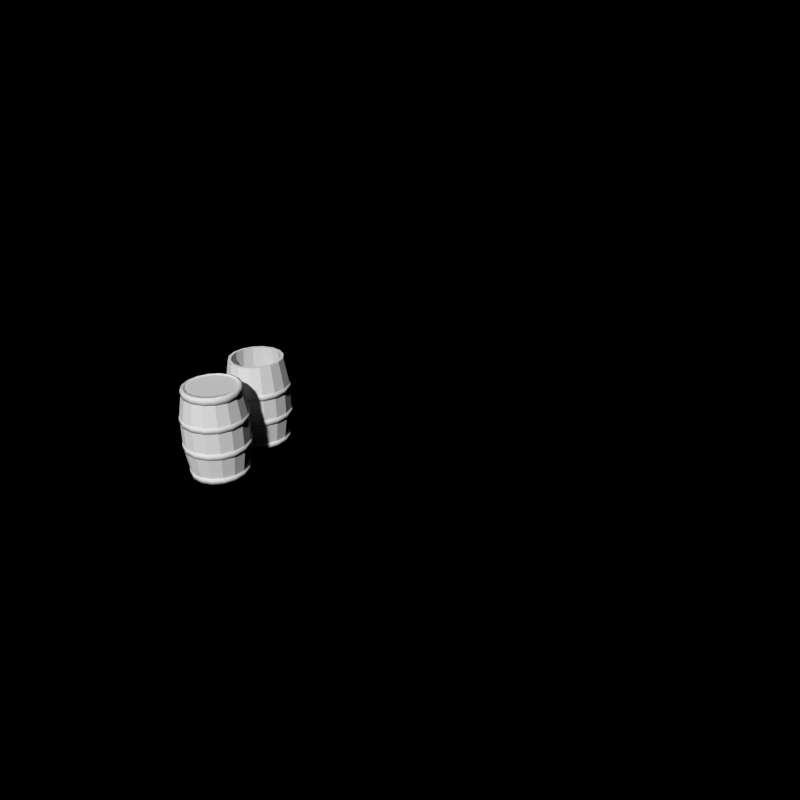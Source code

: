 # Source: barrels.blend  (saved by Blender 2.72.0; exported with 4.5.12 LTS)
import bpy
from mathutils import Matrix  # noqa: F401  (used for matrix-valued properties, if any)

bpy.ops.wm.read_factory_settings(use_empty=True)
scene = bpy.context.scene
scene.name = 'Scene'

# ---- collections
col_collection_1 = bpy.data.collections.new('Collection 1'); scene.collection.children.link(col_collection_1)

# ---- materials (node trees are filled in below, after node groups)
mat_wood = bpy.data.materials.new('Wood')
mat_wood.alpha_threshold = 0.0
mat_wood.use_transparent_shadow = False
mat_wood.roughness = 0.5
mat_wood.specular_intensity = 0.0
mat_wood.line_color = (0.0, 0.0, 0.0, 1.0)
mat_rustedmetal = bpy.data.materials.new('RustedMetal')
mat_rustedmetal.alpha_threshold = 0.0
mat_rustedmetal.use_transparent_shadow = False
mat_rustedmetal.roughness = 0.5
mat_rustedmetal.specular_intensity = 0.04737
mat_rustedmetal.line_color = (0.0, 0.0, 0.0, 1.0)

# ---- material node trees

# ---- world
world_world = bpy.data.worlds.new('World'); scene.world = world_world
world_world.color = (0.0, 0.0, 0.0)
world_world.use_sun_shadow = False
world_world.sun_shadow_jitter_overblur = 0.0
world_world.cycles.sampling_method = 'MANUAL'
world_world.cycles.sample_map_resolution = 256
world_world.light_settings.ao_factor = 0.2

# ---- cameras
cam_camera = bpy.data.cameras.new('Camera')
cam_camera.clip_end = 100.0
cam_camera.lens = 35.0
cam_camera.sensor_width = 32.0
cam_camera.sensor_height = 18.0
cam_camera.ortho_scale = 7.314
cam_camera.dof.focus_distance = 0.0
cam_camera.dof.aperture_fstop = 128.0

# ---- meshes
me_barrel = bpy.data.meshes.new('Barrel')
me_barrel.from_pydata([(-0.2911, -0.0998, -0.8934), (-0.4049, -0.0998, -0.8708), (-0.5014, -0.0998, -0.8063), (-0.5658, -0.0998, -0.7099), (-0.5885, -0.0998, -0.5961), (-0.5658, -0.0998, -0.4823), (-0.5014, -0.0998, -0.3858), (-0.4049, -0.0998, -0.3213), (-0.2911, -0.0998, -0.2987), (-0.1773, -0.0998, -0.3213), (-0.08079, -0.0998, -0.3858), (-0.01632, -0.0998, -0.4823), (0.006318, -0.0998, -0.5961), (-0.01632, -0.0998, -0.7099), (-0.08079, -0.0998, -0.8063), (-0.1773, -0.0998, -0.8708), (-0.2911, -0.1507, -0.8934), (-0.4056, -0.1507, -0.8708), (-0.5027, -0.1507, -0.8063), (-0.5676, -0.1507, -0.7099), (-0.5904, -0.1507, -0.5961), (-0.5676, -0.1507, -0.4823), (-0.5027, -0.1507, -0.3858), (-0.4056, -0.1507, -0.3213), (-0.2911, -0.1507, -0.2987), (-0.1765, -0.1507, -0.3213), (-0.07941, -0.1507, -0.3858), (-0.01452, -0.1507, -0.4823), (0.008265, -0.1507, -0.5961), (-0.01452, -0.1507, -0.7099), (-0.07941, -0.1507, -0.8063), (-0.1765, -0.1507, -0.8708), (-0.2911, -0.09984, -0.8566), (-0.3909, -0.09999, -0.8368), (-0.4754, -0.1003, -0.7802), (-0.5318, -0.1007, -0.6957), (-0.5517, -0.1008, -0.5961), (-0.5318, -0.1007, -0.4964), (-0.4754, -0.1003, -0.4119), (-0.3909, -0.09999, -0.3554), (-0.2911, -0.09984, -0.3355), (-0.1913, -0.09999, -0.3554), (-0.1067, -0.1003, -0.4119), (-0.05029, -0.1007, -0.4964), (-0.03049, -0.1008, -0.5961), (-0.05029, -0.1007, -0.6957), (-0.1067, -0.1003, -0.7802), (-0.1913, -0.09999, -0.8368), (-0.2911, -0.1508, -0.8566), (-0.3915, -0.1509, -0.8368), (-0.4767, -0.1513, -0.7803), (-0.5336, -0.1516, -0.6958), (-0.5536, -0.1518, -0.5961), (-0.5336, -0.1516, -0.4963), (-0.4767, -0.1513, -0.4118), (-0.3915, -0.1509, -0.3553), (-0.2911, -0.1508, -0.3355), (-0.1906, -0.1509, -0.3553), (-0.1055, -0.1513, -0.4118), (-0.04854, -0.1516, -0.4963), (-0.02854, -0.1518, -0.5961), (-0.04854, -0.1516, -0.6958), (-0.1055, -0.1513, -0.7803), (-0.1906, -0.1509, -0.8368), (-0.2911, 0.1496, -0.8934), (-0.4049, 0.1496, -0.8708), (-0.5014, 0.1496, -0.8063), (-0.5658, 0.1496, -0.7099), (-0.5885, 0.1496, -0.5961), (-0.5658, 0.1496, -0.4823), (-0.5014, 0.1496, -0.3858), (-0.4049, 0.1496, -0.3213), (-0.2911, 0.1496, -0.2987), (-0.1773, 0.1496, -0.3213), (-0.08079, 0.1496, -0.3858), (-0.01632, 0.1496, -0.4823), (0.006318, 0.1496, -0.5961), (-0.01632, 0.1496, -0.7099), (-0.08079, 0.1496, -0.8063), (-0.1773, 0.1496, -0.8708), (-0.2911, 0.0987, -0.8934), (-0.4056, 0.0987, -0.8708), (-0.5027, 0.0987, -0.8063), (-0.5676, 0.0987, -0.7099), (-0.5904, 0.0987, -0.5961), (-0.5676, 0.0987, -0.4823), (-0.5027, 0.0987, -0.3858), (-0.4056, 0.0987, -0.3213), (-0.2911, 0.0987, -0.2987), (-0.1765, 0.0987, -0.3213), (-0.07941, 0.0987, -0.3858), (-0.01452, 0.0987, -0.4823), (0.008265, 0.0987, -0.5961), (-0.01452, 0.0987, -0.7099), (-0.07941, 0.0987, -0.8063), (-0.1765, 0.0987, -0.8708), (-0.2911, 0.1496, -0.8566), (-0.3909, 0.1495, -0.8368), (-0.4754, 0.1491, -0.7802), (-0.5318, 0.1488, -0.6957), (-0.5517, 0.1486, -0.5961), (-0.5318, 0.1488, -0.4964), (-0.4754, 0.1491, -0.4119), (-0.3909, 0.1495, -0.3554), (-0.2911, 0.1496, -0.3355), (-0.1913, 0.1495, -0.3554), (-0.1067, 0.1491, -0.4119), (-0.05029, 0.1488, -0.4964), (-0.03049, 0.1486, -0.5961), (-0.05029, 0.1488, -0.6957), (-0.1067, 0.1491, -0.7802), (-0.1913, 0.1495, -0.8368), (-0.2911, 0.09866, -0.8566), (-0.3915, 0.09851, -0.8368), (-0.4767, 0.09816, -0.7803), (-0.5336, 0.09781, -0.6958), (-0.5536, 0.09766, -0.5961), (-0.5336, 0.09781, -0.4963), (-0.4767, 0.09816, -0.4118), (-0.3915, 0.09851, -0.3553), (-0.2911, 0.09866, -0.3355), (-0.1906, 0.09851, -0.3553), (-0.1055, 0.09816, -0.4118), (-0.04854, 0.09781, -0.4963), (-0.02854, 0.09766, -0.5961), (-0.04854, 0.09781, -0.6958), (-0.1055, 0.09816, -0.7803), (-0.1906, 0.09851, -0.8368), (-0.2911, -0.4072, -0.857), (-0.1912, -0.4072, -0.8372), (-0.1065, -0.4072, -0.7806), (-0.04997, -0.4072, -0.6959), (-0.03011, -0.4072, -0.5961), (-0.04997, -0.4072, -0.4962), (-0.1065, -0.4072, -0.4115), (-0.1912, -0.4072, -0.355), (-0.2911, -0.4072, -0.3351), (-0.3909, -0.4072, -0.355), (-0.4756, -0.4072, -0.4115), (-0.5322, -0.4072, -0.4962), (-0.552, -0.4072, -0.5961), (-0.5322, -0.4072, -0.6959), (-0.4756, -0.4072, -0.7806), (-0.3909, -0.4072, -0.8372), (-0.2911, -0.3563, -0.857), (-0.1874, -0.3563, -0.8372), (-0.09958, -0.3563, -0.7806), (-0.04087, -0.3563, -0.6959), (-0.02026, -0.3563, -0.5961), (-0.04087, -0.3563, -0.4962), (-0.09958, -0.3563, -0.4115), (-0.1874, -0.3563, -0.355), (-0.2911, -0.3563, -0.3351), (-0.3947, -0.3563, -0.355), (-0.4826, -0.3563, -0.4115), (-0.5413, -0.3563, -0.4962), (-0.5619, -0.3563, -0.5961), (-0.5413, -0.3563, -0.6959), (-0.4826, -0.3563, -0.7806), (-0.3947, -0.3563, -0.8372), (-0.2911, -0.407, -0.8247), (-0.2031, -0.4062, -0.8071), (-0.1288, -0.4042, -0.7574), (-0.07927, -0.4022, -0.6833), (-0.06188, -0.4013, -0.5961), (-0.07927, -0.4022, -0.5089), (-0.1288, -0.4042, -0.4348), (-0.2031, -0.4062, -0.385), (-0.2911, -0.407, -0.3674), (-0.379, -0.4062, -0.385), (-0.4533, -0.4042, -0.4348), (-0.5029, -0.4022, -0.5089), (-0.5203, -0.4013, -0.5961), (-0.5029, -0.4022, -0.6833), (-0.4533, -0.4042, -0.7574), (-0.379, -0.4062, -0.8071), (-0.2911, -0.356, -0.8247), (-0.1999, -0.3552, -0.8073), (-0.1224, -0.3531, -0.7579), (-0.07037, -0.3512, -0.6838), (-0.05203, -0.3504, -0.5961), (-0.07037, -0.3512, -0.5083), (-0.1224, -0.3531, -0.4342), (-0.1999, -0.3552, -0.3848), (-0.2911, -0.356, -0.3674), (-0.3823, -0.3552, -0.3848), (-0.4598, -0.3531, -0.4342), (-0.5118, -0.3512, -0.5083), (-0.5301, -0.3504, -0.5961), (-0.5118, -0.3512, -0.6838), (-0.4598, -0.3531, -0.7579), (-0.3823, -0.3552, -0.8073), (-0.1954, -0.4, -0.3651), (-0.2911, -0.4, -0.3461), (-0.3867, -0.4, -0.3651), (-0.522, -0.4, -0.5004), (-0.5411, -0.4, -0.5961), (-0.522, -0.4, -0.6917), (-0.4678, -0.4, -0.7728), (-0.1954, 0.4, -0.3651), (-0.1792, 0.1559, -0.3261), (-0.1792, -0.1559, -0.3261), (-0.2911, 0.4, -0.3461), (-0.3867, 0.4, -0.3651), (-0.2911, 0.1559, -0.3038), (-0.2911, -0.1559, -0.3038), (-0.4029, 0.1559, -0.3261), (-0.4678, 0.4, -0.4193), (-0.4029, -0.1559, -0.3261), (-0.4977, 0.1559, -0.3894), (-0.4678, -0.4, -0.4193), (-0.522, 0.4, -0.5004), (-0.4977, -0.1559, -0.3894), (-0.5411, 0.4, -0.5961), (-0.5611, 0.1559, -0.4842), (-0.5611, -0.1559, -0.4842), (-0.5833, 0.1559, -0.5961), (-0.5833, -0.1559, -0.5961), (-0.5611, -0.1559, -0.7079), (-0.522, 0.4, -0.6917), (-0.4678, 0.4, -0.7728), (-0.5611, 0.1559, -0.7079), (-0.4977, 0.1559, -0.8027), (-0.4977, -0.1559, -0.8027), (-0.3867, -0.4, -0.827), (-0.4029, -0.1559, -0.866), (-0.3867, 0.4, -0.827), (-0.4029, 0.1559, -0.866), (-0.2911, 0.1559, -0.8883), (-0.2911, -0.4, -0.8461), (-0.2911, 0.4, -0.8461), (-0.1954, -0.4, -0.827), (-0.1954, 0.4, -0.827), (-0.2911, -0.1559, -0.8883), (-0.1792, 0.1559, -0.866), (-0.1792, -0.1559, -0.866), (-0.1143, -0.4, -0.7728), (-0.08443, -0.1559, -0.8027), (-0.1143, 0.4, -0.7728), (-0.0601, 0.4, -0.6917), (-0.08443, 0.1559, -0.8027), (-0.02109, -0.1559, -0.7079), (-0.0601, -0.4, -0.6917), (-0.04107, -0.4, -0.5961), (-0.04107, 0.4, -0.5961), (-0.02109, 0.1559, -0.7079), (0.001158, 0.1559, -0.5961), (0.001158, -0.1559, -0.5961), (-0.02109, -0.1559, -0.4842), (-0.0601, -0.4, -0.5004), (-0.0601, 0.4, -0.5004), (-0.1143, -0.4, -0.4193), (-0.02109, 0.1559, -0.4842), (-0.1143, 0.4, -0.4193), (-0.08443, 0.1559, -0.3894), (-0.08443, -0.1559, -0.3894), (-0.2058, 0.4, -0.3902), (-0.2911, 0.4, -0.3733), (-0.3763, 0.4, -0.3902), (-0.4486, 0.4, -0.4385), (-0.4969, 0.4, -0.5108), (-0.5138, 0.4, -0.5961), (-0.4969, 0.4, -0.6813), (-0.4486, 0.4, -0.7536), (-0.3763, 0.4, -0.8019), (-0.2911, 0.4, -0.8188), (-0.2058, 0.4, -0.8019), (-0.1336, 0.4, -0.7536), (-0.08526, 0.4, -0.6813), (-0.06831, 0.4, -0.5961), (-0.08526, 0.4, -0.5108), (-0.1336, 0.4, -0.4385), (-0.1931, 0.1562, -0.3596), (-0.2911, 0.1562, -0.3401), (-0.389, 0.1562, -0.3596), (-0.4721, 0.1562, -0.4151), (-0.5275, 0.1562, -0.4981), (-0.547, 0.1562, -0.5961), (-0.5275, 0.1562, -0.694), (-0.4721, 0.1562, -0.777), (-0.389, 0.1562, -0.8325), (-0.2911, 0.1562, -0.852), (-0.1931, 0.1562, -0.8325), (-0.1101, 0.1562, -0.777), (-0.05461, 0.1562, -0.694), (-0.03513, 0.1562, -0.5961), (-0.05461, 0.1562, -0.4981), (-0.1101, 0.1562, -0.4151), (-0.1931, -0.1555, -0.3596), (-0.2911, -0.1555, -0.3401), (-0.389, -0.1555, -0.3596), (-0.4721, -0.1555, -0.4151), (-0.5275, -0.1555, -0.4981), (-0.547, -0.1555, -0.5961), (-0.5275, -0.1555, -0.694), (-0.4721, -0.1555, -0.777), (-0.389, -0.1555, -0.8325), (-0.2911, -0.1555, -0.852), (-0.1931, -0.1555, -0.8325), (-0.1101, -0.1555, -0.777), (-0.05461, -0.1555, -0.694), (-0.03513, -0.1555, -0.5961), (-0.05461, -0.1555, -0.4981), (-0.1101, -0.1555, -0.4151), (-0.2136, -0.3517, -0.4091), (-0.2911, -0.3517, -0.3937), (-0.3685, -0.3517, -0.4091), (-0.4342, -0.3517, -0.453), (-0.478, -0.3517, -0.5186), (-0.4934, -0.3517, -0.5961), (-0.478, -0.3517, -0.6735), (-0.4342, -0.3517, -0.7392), (-0.3685, -0.3517, -0.783), (-0.2911, -0.3517, -0.7984), (-0.2136, -0.3517, -0.783), (-0.148, -0.3517, -0.7392), (-0.1041, -0.3517, -0.6735), (-0.08871, -0.3517, -0.5961), (-0.1041, -0.3517, -0.5186), (-0.148, -0.3517, -0.453), (2.069e-09, -0.0998, -0.2974), (-0.1138, -0.0998, -0.2748), (-0.2103, -0.0998, -0.2103), (-0.2748, -0.0998, -0.1138), (-0.2974, -0.0998, 1.784e-08), (-0.2748, -0.0998, 0.1138), (-0.2103, -0.0998, 0.2103), (-0.1138, -0.0998, 0.2748), (-4.284e-08, -0.0998, 0.2974), (0.1138, -0.0998, 0.2748), (0.2103, -0.0998, 0.2103), (0.2748, -0.0998, 0.1138), (0.2974, -0.0998, 1.291e-09), (0.2748, -0.0998, -0.1138), (0.2103, -0.0998, -0.2103), (0.1138, -0.0998, -0.2748), (1.551e-09, -0.1507, -0.2974), (-0.1146, -0.1507, -0.2748), (-0.2117, -0.1507, -0.2103), (-0.2766, -0.1507, -0.1138), (-0.2993, -0.1507, 2.006e-08), (-0.2766, -0.1507, 0.1138), (-0.2117, -0.1507, 0.2103), (-0.1146, -0.1507, 0.2748), (-4.365e-08, -0.1507, 0.2974), (0.1146, -0.1507, 0.2748), (0.2117, -0.1507, 0.2103), (0.2766, -0.1507, 0.1138), (0.2993, -0.1507, 3.518e-09), (0.2766, -0.1507, -0.1138), (0.2117, -0.1507, -0.2103), (0.1146, -0.1507, -0.2748), (2.069e-09, -0.09984, -0.2606), (-0.0998, -0.09999, -0.2407), (-0.1843, -0.1003, -0.1842), (-0.2408, -0.1007, -0.09963), (-0.2606, -0.1008, 1.788e-08), (-0.2408, -0.1007, 0.09963), (-0.1843, -0.1003, 0.1842), (-0.0998, -0.09999, 0.2407), (-4.284e-08, -0.09984, 0.2606), (0.0998, -0.09999, 0.2407), (0.1843, -0.1003, 0.1842), (0.2408, -0.1007, 0.09963), (0.2606, -0.1008, 1.337e-09), (0.2408, -0.1007, -0.09963), (0.1843, -0.1003, -0.1842), (0.0998, -0.09999, -0.2407), (1.551e-09, -0.1508, -0.2606), (-0.1004, -0.1509, -0.2407), (-0.1856, -0.1513, -0.1843), (-0.2425, -0.1516, -0.09973), (-0.2625, -0.1518, 2.011e-08), (-0.2425, -0.1516, 0.09973), (-0.1856, -0.1513, 0.1843), (-0.1004, -0.1509, 0.2407), (-4.365e-08, -0.1508, 0.2606), (0.1004, -0.1509, 0.2407), (0.1856, -0.1513, 0.1843), (0.2425, -0.1516, 0.09973), (0.2625, -0.1518, 3.564e-09), (0.2425, -0.1516, -0.09973), (0.1856, -0.1513, -0.1843), (0.1004, -0.1509, -0.2407), (2.069e-09, 0.1496, -0.2974), (-0.1138, 0.1496, -0.2748), (-0.2103, 0.1496, -0.2103), (-0.2748, 0.1496, -0.1138), (-0.2974, 0.1496, 6.933e-09), (-0.2748, 0.1496, 0.1138), (-0.2103, 0.1496, 0.2103), (-0.1138, 0.1496, 0.2748), (-4.284e-08, 0.1496, 0.2974), (0.1138, 0.1496, 0.2748), (0.2103, 0.1496, 0.2103), (0.2748, 0.1496, 0.1138), (0.2974, 0.1496, -9.613e-09), (0.2748, 0.1496, -0.1138), (0.2103, 0.1496, -0.2103), (0.1138, 0.1496, -0.2748), (1.551e-09, 0.0987, -0.2974), (-0.1146, 0.0987, -0.2748), (-0.2117, 0.0987, -0.2103), (-0.2766, 0.0987, -0.1138), (-0.2993, 0.0987, 9.16e-09), (-0.2766, 0.0987, 0.1138), (-0.2117, 0.0987, 0.2103), (-0.1146, 0.0987, 0.2748), (-4.365e-08, 0.0987, 0.2974), (0.1146, 0.0987, 0.2748), (0.2117, 0.0987, 0.2103), (0.2766, 0.0987, 0.1138), (0.2993, 0.0987, -7.386e-09), (0.2766, 0.0987, -0.1138), (0.2117, 0.0987, -0.2103), (0.1146, 0.0987, -0.2748), (2.069e-09, 0.1496, -0.2606), (-0.0998, 0.1495, -0.2407), (-0.1843, 0.1491, -0.1842), (-0.2408, 0.1488, -0.09963), (-0.2606, 0.1486, 6.979e-09), (-0.2408, 0.1488, 0.09963), (-0.1843, 0.1491, 0.1842), (-0.0998, 0.1495, 0.2407), (-4.284e-08, 0.1496, 0.2606), (0.0998, 0.1495, 0.2407), (0.1843, 0.1491, 0.1842), (0.2408, 0.1488, 0.09963), (0.2606, 0.1486, -9.567e-09), (0.2408, 0.1488, -0.09963), (0.1843, 0.1491, -0.1842), (0.0998, 0.1495, -0.2407), (1.551e-09, 0.09866, -0.2606), (-0.1004, 0.09851, -0.2407), (-0.1856, 0.09816, -0.1843), (-0.2425, 0.09781, -0.09973), (-0.2625, 0.09766, 9.205e-09), (-0.2425, 0.09781, 0.09973), (-0.1856, 0.09816, 0.1843), (-0.1004, 0.09851, 0.2407), (-4.365e-08, 0.09866, 0.2606), (0.1004, 0.09851, 0.2407), (0.1856, 0.09816, 0.1843), (0.2425, 0.09781, 0.09973), (0.2625, 0.09766, -7.34e-09), (0.2425, 0.09781, -0.09973), (0.1856, 0.09816, -0.1843), (0.1004, 0.09851, -0.2407), (-2.58e-08, -0.4072, -0.261), (0.09987, -0.4072, -0.2411), (0.1845, -0.4072, -0.1845), (0.2411, -0.4072, -0.09987), (0.261, -0.4072, 2.236e-08), (0.2411, -0.4072, 0.09987), (0.1845, -0.4072, 0.1845), (0.09987, -0.4072, 0.2411), (1.36e-08, -0.4072, 0.261), (-0.09987, -0.4072, 0.2411), (-0.1845, -0.4072, 0.1845), (-0.2411, -0.4072, 0.09987), (-0.261, -0.4072, 7.844e-09), (-0.2411, -0.4072, -0.09987), (-0.1845, -0.4072, -0.1845), (-0.09987, -0.4072, -0.2411), (-3.386e-08, -0.3563, -0.261), (0.1036, -0.3563, -0.2411), (0.1915, -0.3563, -0.1845), (0.2502, -0.3563, -0.09987), (0.2708, -0.3563, 3.383e-08), (0.2502, -0.3563, 0.09987), (0.1915, -0.3563, 0.1845), (0.1036, -0.3563, 0.2411), (7.028e-09, -0.3563, 0.261), (-0.1036, -0.3563, 0.2411), (-0.1915, -0.3563, 0.1845), (-0.2502, -0.3563, 0.09987), (-0.2708, -0.3563, 1.931e-08), (-0.2502, -0.3563, -0.09987), (-0.1915, -0.3563, -0.1845), (-0.1036, -0.3563, -0.2411), (-2.584e-08, -0.407, -0.2286), (0.08794, -0.4062, -0.2111), (0.1623, -0.4042, -0.1613), (0.2118, -0.4022, -0.0872), (0.2292, -0.4013, 2.369e-08), (0.2118, -0.4022, 0.0872), (0.1623, -0.4042, 0.1613), (0.08794, -0.4062, 0.2111), (1.356e-08, -0.407, 0.2286), (-0.08794, -0.4062, 0.2111), (-0.1623, -0.4042, 0.1613), (-0.2118, -0.4022, 0.0872), (-0.2292, -0.4013, 9.173e-09), (-0.2118, -0.4022, -0.0872), (-0.1623, -0.4042, -0.1613), (-0.08794, -0.4062, -0.2111), (-3.39e-08, -0.356, -0.2286), (0.09121, -0.3552, -0.2113), (0.1687, -0.3531, -0.1619), (0.2207, -0.3512, -0.08771), (0.239, -0.3504, 3.516e-08), (0.2207, -0.3512, 0.08771), (0.1687, -0.3531, 0.1619), (0.09121, -0.3552, 0.2113), (6.993e-09, -0.356, 0.2286), (-0.09121, -0.3552, 0.2113), (-0.1687, -0.3531, 0.1619), (-0.2207, -0.3512, 0.08771), (-0.239, -0.3504, 2.064e-08), (-0.2207, -0.3512, -0.08771), (-0.1687, -0.3531, -0.1619), (-0.09121, -0.3552, -0.2113), (8.882e-15, 0.3991, -0.261), (-0.09987, 0.3991, -0.2411), (-0.1845, 0.3991, -0.1845), (-0.2411, 0.3991, -0.09987), (-0.261, 0.3991, -6.038e-09), (-0.2411, 0.3991, 0.09987), (-0.1845, 0.3991, 0.1845), (-0.09987, 0.3991, 0.2411), (-3.94e-08, 0.3991, 0.261), (0.09987, 0.3991, 0.2411), (0.1845, 0.3991, 0.1845), (0.2411, 0.3991, 0.09987), (0.261, 0.3991, -2.056e-08), (0.2411, 0.3991, -0.09987), (0.1845, 0.3991, -0.1845), (0.09987, 0.3991, -0.2411), (3.67e-10, 0.3482, -0.261), (-0.1036, 0.3482, -0.2411), (-0.1915, 0.3482, -0.1845), (-0.2502, 0.3482, -0.09987), (-0.2708, 0.3482, -3.811e-09), (-0.2502, 0.3482, 0.09987), (-0.1915, 0.3482, 0.1845), (-0.1036, 0.3482, 0.2411), (-4.052e-08, 0.3482, 0.261), (0.1036, 0.3482, 0.2411), (0.1915, 0.3482, 0.1845), (0.2502, 0.3482, 0.09987), (0.2708, 0.3482, -1.833e-08), (0.2502, 0.3482, -0.09987), (0.1915, 0.3482, -0.1845), (0.1036, 0.3482, -0.2411), (8.882e-15, 0.4143, -0.2286), (-0.08794, 0.4135, -0.2111), (-0.1623, 0.4115, -0.1613), (-0.2118, 0.4095, -0.0872), (-0.2292, 0.4086, -6.455e-09), (-0.2118, 0.4095, 0.0872), (-0.1623, 0.4115, 0.1613), (-0.08794, 0.4135, 0.2111), (-3.94e-08, 0.4143, 0.2286), (0.08794, 0.4135, 0.2111), (0.1623, 0.4115, 0.1613), (0.2118, 0.4095, 0.0872), (0.2292, 0.4086, -2.097e-08), (0.2118, 0.4095, -0.0872), (0.1623, 0.4115, -0.1613), (0.08794, 0.4135, -0.2111), (3.67e-10, 0.3479, -0.2286), (-0.09121, 0.3471, -0.2113), (-0.1687, 0.345, -0.1619), (-0.2207, 0.343, -0.08771), (-0.239, 0.3422, -3.553e-09), (-0.2207, 0.343, 0.08771), (-0.1687, 0.345, 0.1619), (-0.09121, 0.3471, 0.2113), (-4.052e-08, 0.3479, 0.2286), (0.09121, 0.3471, 0.2113), (0.1687, 0.345, 0.1619), (0.2207, 0.343, 0.08771), (0.239, 0.3422, -1.807e-08), (0.2207, 0.343, -0.08771), (0.1687, 0.345, -0.1619), (0.09121, 0.3471, -0.2113), (0.0, -0.4, -0.25), (0.09567, -0.4, -0.231), (0.1768, -0.4, -0.1768), (0.231, -0.4, -0.09567), (0.25, -0.4, 2.841e-08), (0.231, -0.4, 0.09567), (0.1768, -0.4, 0.1768), (0.09567, -0.4, 0.231), (3.775e-08, -0.4, 0.25), (-0.09567, -0.4, 0.231), (-0.1768, -0.4, 0.1768), (-0.231, -0.4, 0.09567), (-0.25, -0.4, 1.45e-08), (-0.231, -0.4, -0.09567), (-0.1768, -0.4, -0.1768), (-0.09567, -0.4, -0.231), (0.0, 0.4, -0.25), (0.09567, 0.4, -0.231), (0.1768, 0.4, -0.1768), (0.231, 0.4, -0.09567), (0.25, 0.4, -6.557e-09), (0.231, 0.4, 0.09567), (0.1768, 0.4, 0.1768), (0.09567, 0.4, 0.231), (3.775e-08, 0.4, 0.25), (-0.09567, 0.4, 0.231), (-0.1768, 0.4, 0.1768), (-0.231, 0.4, 0.09567), (-0.25, 0.4, -2.047e-08), (-0.231, 0.4, -0.09567), (-0.1768, 0.4, -0.1768), (-0.09567, 0.4, -0.231), (0.09567, -0.4, 0.231), (0.09567, 0.4, 0.231), (3.775e-08, -0.4, 0.25), (3.775e-08, 0.4, 0.25), (0.1118, 0.1559, 0.27), (0.1118, -0.1559, 0.27), (3.886e-08, 0.1559, 0.2922), (3.886e-08, -0.1559, 0.2922), (2.98e-08, -0.4, 0.25), (2.98e-08, 0.4, 0.25), (-0.09567, -0.4, 0.231), (-0.09567, 0.4, 0.231), (2.98e-08, 0.1559, 0.2922), (2.98e-08, -0.1559, 0.2922), (-0.1118, 0.1559, 0.27), (-0.1118, -0.1559, 0.27), (-0.09567, -0.4, 0.231), (-0.09567, 0.4, 0.231), (-0.1768, -0.4, 0.1768), (-0.1768, 0.4, 0.1768), (-0.1118, 0.1559, 0.27), (-0.1118, -0.1559, 0.27), (-0.2066, 0.1559, 0.2066), (-0.2066, -0.1559, 0.2066), (-0.1768, -0.4, 0.1768), (-0.1768, 0.4, 0.1768), (-0.231, -0.4, 0.09567), (-0.231, 0.4, 0.09567), (-0.2066, 0.1559, 0.2066), (-0.2066, -0.1559, 0.2066), (-0.27, 0.1559, 0.1118), (-0.27, -0.1559, 0.1118), (-0.231, -0.4, 0.09567), (-0.231, 0.4, 0.09567), (-0.25, -0.4, 1.143e-07), (-0.25, 0.4, 7.937e-08), (-0.27, 0.1559, 0.1118), (-0.27, -0.1559, 0.1118), (-0.2922, 0.1559, 1.049e-07), (-0.2922, -0.1559, 1.186e-07), (-0.25, -0.4, 1.143e-07), (-0.25, 0.4, 7.937e-08), (-0.231, -0.4, -0.09567), (-0.231, 0.4, -0.09567), (-0.2922, 0.1559, 1.049e-07), (-0.2922, -0.1559, 1.186e-07), (-0.27, 0.1559, -0.1118), (-0.27, -0.1559, -0.1118), (-0.231, -0.4, -0.09567), (-0.231, 0.4, -0.09567), (-0.1768, -0.4, -0.1768), (-0.1768, 0.4, -0.1768), (-0.27, 0.1559, -0.1118), (-0.27, -0.1559, -0.1118), (-0.2066, 0.1559, -0.2066), (-0.2066, -0.1559, -0.2066), (-0.1768, -0.4, -0.1768), (-0.1768, 0.4, -0.1768), (-0.09567, -0.4, -0.231), (-0.09567, 0.4, -0.231), (-0.2066, 0.1559, -0.2066), (-0.2066, -0.1559, -0.2066), (-0.1118, 0.1559, -0.27), (-0.1118, -0.1559, -0.27), (-0.09567, -0.4, -0.231), (-0.09567, 0.4, -0.231), (-1.639e-07, -0.4, -0.25), (-1.639e-07, 0.4, -0.25), (-0.1118, 0.1559, -0.27), (-0.1118, -0.1559, -0.27), (-2.086e-07, 0.1559, -0.2922), (-2.086e-07, -0.1559, -0.2922), (-1.639e-07, -0.4, -0.25), (-1.639e-07, 0.4, -0.25), (0.09567, -0.4, -0.231), (0.09567, 0.4, -0.231), (-2.086e-07, 0.1559, -0.2922), (-2.086e-07, -0.1559, -0.2922), (0.1118, 0.1559, -0.27), (0.1118, -0.1559, -0.27), (0.09567, -0.4, -0.231), (0.09567, 0.4, -0.231), (0.1768, -0.4, -0.1768), (0.1768, 0.4, -0.1768), (0.1118, 0.1559, -0.27), (0.1118, -0.1559, -0.27), (0.2066, 0.1559, -0.2066), (0.2066, -0.1559, -0.2066), (0.1768, -0.4, -0.1768), (0.1768, 0.4, -0.1768), (0.231, -0.4, -0.09567), (0.231, 0.4, -0.09567), (0.2066, 0.1559, -0.2066), (0.2066, -0.1559, -0.2066), (0.27, 0.1559, -0.1118), (0.27, -0.1559, -0.1118), (0.231, -0.4, -0.09567), (0.231, 0.4, -0.09567), (0.25, -0.4, -2.135e-07), (0.25, 0.4, -2.485e-07), (0.27, 0.1559, -0.1118), (0.27, -0.1559, -0.1118), (0.2922, 0.1559, -3.048e-07), (0.2922, -0.1559, -2.912e-07), (0.25, -0.4, -2.135e-07), (0.25, 0.4, -2.485e-07), (0.231, -0.4, 0.09567), (0.231, 0.4, 0.09567), (0.2922, 0.1559, -3.048e-07), (0.2922, -0.1559, -2.912e-07), (0.27, 0.1559, 0.1118), (0.27, -0.1559, 0.1118), (0.231, -0.4, 0.09567), (0.231, 0.4, 0.09567), (0.1768, -0.4, 0.1768), (0.1768, 0.4, 0.1768), (0.27, 0.1559, 0.1118), (0.27, -0.1559, 0.1118), (0.2066, 0.1559, 0.2066), (0.2066, -0.1559, 0.2066), (0.1768, -0.4, 0.1768), (0.1768, 0.4, 0.1768), (0.09567, -0.4, 0.231), (0.09567, 0.4, 0.231), (0.2066, 0.1559, 0.2066), (0.2066, -0.1559, 0.2066), (0.1118, 0.1559, 0.27), (0.1118, -0.1559, 0.27)], [], [(13, 12, 28, 29), (7, 6, 22, 23), (1, 0, 16, 17), (14, 13, 29, 30), (8, 7, 23, 24), (2, 1, 17, 18), (15, 14, 30, 31), (9, 8, 24, 25), (3, 2, 18, 19), (15, 31, 16, 0), (10, 9, 25, 26), (4, 3, 19, 20), (11, 10, 26, 27), (5, 4, 20, 21), (12, 11, 27, 28), (6, 5, 21, 22), (6, 7, 39, 38), (21, 20, 52, 53), (20, 19, 51, 52), (22, 21, 53, 54), (2, 3, 35, 34), (5, 6, 38, 37), (29, 28, 60, 61), (9, 10, 42, 41), (12, 13, 45, 44), (24, 23, 55, 56), (30, 29, 61, 62), (25, 24, 56, 57), (13, 14, 46, 45), (31, 30, 62, 63), (19, 18, 50, 51), (15, 0, 32, 47), (4, 5, 37, 36), (10, 11, 43, 42), (14, 15, 47, 46), (17, 16, 48, 49), (16, 31, 63, 48), (1, 2, 34, 33), (28, 27, 59, 60), (3, 4, 36, 35), (27, 26, 58, 59), (23, 22, 54, 55), (26, 25, 57, 58), (11, 12, 44, 43), (7, 8, 40, 39), (8, 9, 41, 40), (0, 1, 33, 32), (18, 17, 49, 50), (77, 76, 92, 93), (71, 70, 86, 87), (65, 64, 80, 81), (78, 77, 93, 94), (72, 71, 87, 88), (66, 65, 81, 82), (79, 78, 94, 95), (73, 72, 88, 89), (67, 66, 82, 83), (79, 95, 80, 64), (74, 73, 89, 90), (68, 67, 83, 84), (75, 74, 90, 91), (69, 68, 84, 85), (76, 75, 91, 92), (70, 69, 85, 86), (70, 71, 103, 102), (85, 84, 116, 117), (84, 83, 115, 116), (86, 85, 117, 118), (66, 67, 99, 98), (69, 70, 102, 101), (93, 92, 124, 125), (73, 74, 106, 105), (76, 77, 109, 108), (88, 87, 119, 120), (94, 93, 125, 126), (89, 88, 120, 121), (77, 78, 110, 109), (95, 94, 126, 127), (83, 82, 114, 115), (79, 64, 96, 111), (68, 69, 101, 100), (74, 75, 107, 106), (78, 79, 111, 110), (81, 80, 112, 113), (80, 95, 127, 112), (65, 66, 98, 97), (92, 91, 123, 124), (67, 68, 100, 99), (91, 90, 122, 123), (87, 86, 118, 119), (90, 89, 121, 122), (75, 76, 108, 107), (71, 72, 104, 103), (72, 73, 105, 104), (64, 65, 97, 96), (82, 81, 113, 114), (141, 140, 156, 157), (135, 134, 150, 151), (129, 128, 144, 145), (142, 141, 157, 158), (136, 135, 151, 152), (130, 129, 145, 146), (143, 142, 158, 159), (137, 136, 152, 153), (131, 130, 146, 147), (143, 159, 144, 128), (138, 137, 153, 154), (132, 131, 147, 148), (139, 138, 154, 155), (133, 132, 148, 149), (140, 139, 155, 156), (134, 133, 149, 150), (134, 135, 167, 166), (149, 148, 180, 181), (148, 147, 179, 180), (150, 149, 181, 182), (130, 131, 163, 162), (133, 134, 166, 165), (157, 156, 188, 189), (137, 138, 170, 169), (140, 141, 173, 172), (152, 151, 183, 184), (158, 157, 189, 190), (153, 152, 184, 185), (141, 142, 174, 173), (159, 158, 190, 191), (147, 146, 178, 179), (143, 128, 160, 175), (132, 133, 165, 164), (138, 139, 171, 170), (142, 143, 175, 174), (145, 144, 176, 177), (144, 159, 191, 176), (129, 130, 162, 161), (156, 155, 187, 188), (131, 132, 164, 163), (155, 154, 186, 187), (151, 150, 182, 183), (154, 153, 185, 186), (139, 140, 172, 171), (135, 136, 168, 167), (136, 137, 169, 168), (128, 129, 161, 160), (146, 145, 177, 178), (204, 202, 203, 206), (221, 219, 220, 222), (229, 233, 235, 231), (264, 263, 279, 280), (280, 279, 295, 296), (229, 231, 236, 242, 243, 249, 251, 192, 193, 194, 210, 195, 196, 197, 198, 224), (200, 199, 202, 204), (192, 201, 205, 193), (201, 200, 204, 205), (193, 205, 208, 194), (205, 204, 206, 208), (206, 203, 207, 209), (194, 208, 212, 210), (208, 206, 209, 212), (209, 207, 211, 214), (210, 212, 215, 195), (212, 209, 214, 215), (214, 211, 213, 216), (195, 215, 217, 196), (215, 214, 216, 217), (216, 213, 219, 221), (196, 217, 218, 197), (217, 216, 221, 218), (197, 218, 223, 198), (218, 221, 222, 223), (222, 220, 226, 227), (198, 223, 225, 224), (223, 222, 227, 225), (227, 226, 230, 228), (224, 225, 233, 229), (225, 227, 228, 233), (228, 230, 232, 234), (233, 228, 234, 235), (234, 232, 238, 240), (231, 235, 237, 236), (235, 234, 240, 237), (240, 238, 239, 245), (236, 237, 241, 242), (237, 240, 245, 241), (245, 239, 244, 246), (242, 241, 247, 243), (241, 245, 246, 247), (246, 244, 250, 252), (243, 247, 248, 249), (247, 246, 252, 248), (252, 250, 253, 254), (249, 248, 255, 251), (248, 252, 254, 255), (254, 253, 199, 200), (251, 255, 201, 192), (255, 254, 200, 201), (266, 265, 281, 282), (262, 261, 277, 278), (260, 259, 275, 276), (271, 270, 286, 287), (258, 257, 273, 274), (269, 268, 284, 285), (267, 266, 282, 283), (265, 264, 280, 281), (263, 262, 278, 279), (261, 260, 276, 277), (256, 271, 287, 272), (259, 258, 274, 275), (270, 269, 285, 286), (257, 256, 272, 273), (268, 267, 283, 284), (278, 277, 293, 294), (276, 275, 291, 292), (287, 286, 302, 303), (274, 273, 289, 290), (285, 284, 300, 301), (283, 282, 298, 299), (281, 280, 296, 297), (279, 278, 294, 295), (277, 276, 292, 293), (272, 287, 303, 288), (275, 274, 290, 291), (286, 285, 301, 302), (273, 272, 288, 289), (284, 283, 299, 300), (282, 281, 297, 298), (290, 289, 305, 306), (301, 300, 316, 317), (299, 298, 314, 315), (297, 296, 312, 313), (295, 294, 310, 311), (293, 292, 308, 309), (288, 303, 319, 304), (291, 290, 306, 307), (302, 301, 317, 318), (289, 288, 304, 305), (300, 299, 315, 316), (298, 297, 313, 314), (296, 295, 311, 312), (294, 293, 309, 310), (292, 291, 307, 308), (303, 302, 318, 319), (203, 258, 259, 207), (207, 259, 260, 211), (211, 260, 261, 213), (213, 261, 262, 219), (219, 262, 263, 220), (220, 263, 264, 226), (226, 264, 265, 230), (230, 265, 266, 232), (232, 266, 267, 238), (238, 267, 268, 239), (239, 268, 269, 244), (244, 269, 270, 250), (250, 270, 271, 253), (253, 271, 256, 199), (199, 256, 257, 202), (202, 257, 258, 203), (333, 332, 348, 349), (327, 326, 342, 343), (321, 320, 336, 337), (334, 333, 349, 350), (328, 327, 343, 344), (322, 321, 337, 338), (335, 334, 350, 351), (329, 328, 344, 345), (323, 322, 338, 339), (335, 351, 336, 320), (330, 329, 345, 346), (324, 323, 339, 340), (331, 330, 346, 347), (325, 324, 340, 341), (332, 331, 347, 348), (326, 325, 341, 342), (326, 327, 359, 358), (341, 340, 372, 373), (340, 339, 371, 372), (342, 341, 373, 374), (322, 323, 355, 354), (325, 326, 358, 357), (349, 348, 380, 381), (329, 330, 362, 361), (332, 333, 365, 364), (344, 343, 375, 376), (350, 349, 381, 382), (345, 344, 376, 377), (333, 334, 366, 365), (351, 350, 382, 383), (339, 338, 370, 371), (335, 320, 352, 367), (324, 325, 357, 356), (330, 331, 363, 362), (334, 335, 367, 366), (337, 336, 368, 369), (336, 351, 383, 368), (321, 322, 354, 353), (348, 347, 379, 380), (323, 324, 356, 355), (347, 346, 378, 379), (343, 342, 374, 375), (346, 345, 377, 378), (331, 332, 364, 363), (327, 328, 360, 359), (328, 329, 361, 360), (320, 321, 353, 352), (338, 337, 369, 370), (397, 396, 412, 413), (391, 390, 406, 407), (385, 384, 400, 401), (398, 397, 413, 414), (392, 391, 407, 408), (386, 385, 401, 402), (399, 398, 414, 415), (393, 392, 408, 409), (387, 386, 402, 403), (399, 415, 400, 384), (394, 393, 409, 410), (388, 387, 403, 404), (395, 394, 410, 411), (389, 388, 404, 405), (396, 395, 411, 412), (390, 389, 405, 406), (390, 391, 423, 422), (405, 404, 436, 437), (404, 403, 435, 436), (406, 405, 437, 438), (386, 387, 419, 418), (389, 390, 422, 421), (413, 412, 444, 445), (393, 394, 426, 425), (396, 397, 429, 428), (408, 407, 439, 440), (414, 413, 445, 446), (409, 408, 440, 441), (397, 398, 430, 429), (415, 414, 446, 447), (403, 402, 434, 435), (399, 384, 416, 431), (388, 389, 421, 420), (394, 395, 427, 426), (398, 399, 431, 430), (401, 400, 432, 433), (400, 415, 447, 432), (385, 386, 418, 417), (412, 411, 443, 444), (387, 388, 420, 419), (411, 410, 442, 443), (407, 406, 438, 439), (410, 409, 441, 442), (395, 396, 428, 427), (391, 392, 424, 423), (392, 393, 425, 424), (384, 385, 417, 416), (402, 401, 433, 434), (461, 460, 476, 477), (455, 454, 470, 471), (449, 448, 464, 465), (462, 461, 477, 478), (456, 455, 471, 472), (450, 449, 465, 466), (463, 462, 478, 479), (457, 456, 472, 473), (451, 450, 466, 467), (463, 479, 464, 448), (458, 457, 473, 474), (452, 451, 467, 468), (459, 458, 474, 475), (453, 452, 468, 469), (460, 459, 475, 476), (454, 453, 469, 470), (454, 455, 487, 486), (469, 468, 500, 501), (468, 467, 499, 500), (470, 469, 501, 502), (450, 451, 483, 482), (453, 454, 486, 485), (477, 476, 508, 509), (457, 458, 490, 489), (460, 461, 493, 492), (472, 471, 503, 504), (478, 477, 509, 510), (473, 472, 504, 505), (461, 462, 494, 493), (479, 478, 510, 511), (467, 466, 498, 499), (463, 448, 480, 495), (452, 453, 485, 484), (458, 459, 491, 490), (462, 463, 495, 494), (465, 464, 496, 497), (464, 479, 511, 496), (449, 450, 482, 481), (476, 475, 507, 508), (451, 452, 484, 483), (475, 474, 506, 507), (471, 470, 502, 503), (474, 473, 505, 506), (459, 460, 492, 491), (455, 456, 488, 487), (456, 457, 489, 488), (448, 449, 481, 480), (466, 465, 497, 498), (525, 524, 540, 541), (519, 518, 534, 535), (513, 512, 528, 529), (526, 525, 541, 542), (520, 519, 535, 536), (514, 513, 529, 530), (527, 526, 542, 543), (521, 520, 536, 537), (515, 514, 530, 531), (527, 543, 528, 512), (522, 521, 537, 538), (516, 515, 531, 532), (523, 522, 538, 539), (517, 516, 532, 533), (524, 523, 539, 540), (518, 517, 533, 534), (573, 572, 556, 557), (567, 566, 550, 551), (561, 560, 544, 545), (574, 573, 557, 558), (568, 567, 551, 552), (562, 561, 545, 546), (575, 574, 558, 559), (569, 568, 552, 553), (563, 562, 546, 547), (544, 560, 575, 559), (570, 569, 553, 554), (564, 563, 547, 548), (571, 570, 554, 555), (565, 564, 548, 549), (572, 571, 555, 556), (566, 565, 549, 550), (518, 519, 551, 550), (533, 532, 564, 565), (532, 531, 563, 564), (534, 533, 565, 566), (514, 515, 547, 546), (517, 518, 550, 549), (541, 540, 572, 573), (521, 522, 554, 553), (524, 525, 557, 556), (536, 535, 567, 568), (542, 541, 573, 574), (537, 536, 568, 569), (525, 526, 558, 557), (543, 542, 574, 575), (531, 530, 562, 563), (527, 512, 544, 559), (516, 517, 549, 548), (522, 523, 555, 554), (526, 527, 559, 558), (529, 528, 560, 561), (528, 543, 575, 560), (513, 514, 546, 545), (540, 539, 571, 572), (515, 516, 548, 547), (539, 538, 570, 571), (535, 534, 566, 567), (538, 537, 569, 570), (523, 524, 556, 555), (519, 520, 552, 551), (520, 521, 553, 552), (512, 513, 545, 544), (530, 529, 561, 562), (576, 577, 578, 579, 580, 581, 582, 583, 584, 585, 586, 587, 588, 589, 590, 591), (593, 592, 607, 606, 605, 604, 603, 602, 601, 600, 599, 598, 597, 596, 595, 594), (612, 609, 611, 614), (608, 613, 615, 610), (613, 612, 614, 615), (620, 617, 619, 622), (616, 621, 623, 618), (621, 620, 622, 623), (628, 625, 627, 630), (624, 629, 631, 626), (629, 628, 630, 631), (636, 633, 635, 638), (632, 637, 639, 634), (637, 636, 638, 639), (644, 641, 643, 646), (640, 645, 647, 642), (645, 644, 646, 647), (652, 649, 651, 654), (648, 653, 655, 650), (653, 652, 654, 655), (660, 657, 659, 662), (656, 661, 663, 658), (661, 660, 662, 663), (668, 665, 667, 670), (664, 669, 671, 666), (669, 668, 670, 671), (676, 673, 675, 678), (672, 677, 679, 674), (677, 676, 678, 679), (684, 681, 683, 686), (680, 685, 687, 682), (685, 684, 686, 687), (692, 689, 691, 694), (688, 693, 695, 690), (693, 692, 694, 695), (700, 697, 699, 702), (696, 701, 703, 698), (701, 700, 702, 703), (708, 705, 707, 710), (704, 709, 711, 706), (709, 708, 710, 711), (716, 713, 715, 718), (712, 717, 719, 714), (717, 716, 718, 719), (724, 721, 723, 726), (720, 725, 727, 722), (725, 724, 726, 727), (732, 729, 731, 734), (728, 733, 735, 730), (733, 732, 734, 735)])
me_barrel.polygons.foreach_set('use_smooth', [1, 1, 1, 1, 1, 1, 1, 1, 1, 1, 1, 1, 1, 1, 1, 1, 1, 1, 1, 1, 1, 1, 1, 1, 1, 1, 1, 1, 1, 1, 1, 1, 1, 1, 1, 1, 1, 1, 1, 1, 1, 1, 1, 1, 1, 1, 1, 1, 1, 1, 1, 1, 1, 1, 1, 1, 1, 1, 1, 1, 1, 1, 1, 1, 1, 1, 1, 1, 1, 1, 1, 1, 1, 1, 1, 1, 1, 1, 1, 1, 1, 1, 1, 1, 1, 1, 1, 1, 1, 1, 1, 1, 1, 1, 1, 1, 1, 1, 1, 1, 1, 1, 1, 1, 1, 1, 1, 1, 1, 1, 1, 1, 1, 1, 1, 1, 1, 1, 1, 1, 1, 1, 1, 1, 1, 1, 1, 1, 1, 1, 1, 1, 1, 1, 1, 1, 1, 1, 1, 1, 1, 1, 1, 1, 0, 0, 0, 0, 0, 0, 0, 0, 0, 0, 0, 0, 0, 0, 0, 0, 0, 0, 0, 0, 0, 0, 0, 0, 0, 0, 0, 0, 0, 0, 0, 0, 0, 0, 0, 0, 0, 0, 0, 0, 0, 0, 0, 0, 0, 0, 0, 0, 0, 0, 0, 0, 0, 0, 0, 0, 0, 0, 0, 0, 0, 0, 0, 0, 0, 0, 0, 0, 0, 0, 0, 0, 0, 0, 0, 0, 0, 0, 0, 0, 0, 0, 0, 0, 0, 0, 0, 0, 0, 0, 0, 0, 0, 0, 0, 0, 0, 0, 0, 0, 0, 0, 0, 0, 0, 0, 0, 0, 0, 0, 0, 0, 0, 1, 1, 1, 1, 1, 1, 1, 1, 1, 1, 1, 1, 1, 1, 1, 1, 1, 1, 1, 1, 1, 1, 1, 1, 1, 1, 1, 1, 1, 1, 1, 1, 1, 1, 1, 1, 1, 1, 1, 1, 1, 1, 1, 1, 1, 1, 1, 1, 1, 1, 1, 1, 1, 1, 1, 1, 1, 1, 1, 1, 1, 1, 1, 1, 1, 1, 1, 1, 1, 1, 1, 1, 1, 1, 1, 1, 1, 1, 1, 1, 1, 1, 1, 1, 1, 1, 1, 1, 1, 1, 1, 1, 1, 1, 1, 1, 1, 1, 1, 1, 1, 1, 1, 1, 1, 1, 1, 1, 1, 1, 1, 1, 1, 1, 1, 1, 1, 1, 1, 1, 1, 1, 1, 1, 1, 1, 1, 1, 1, 1, 1, 1, 1, 1, 1, 1, 1, 1, 1, 1, 1, 1, 1, 1, 1, 1, 1, 1, 1, 1, 1, 1, 1, 1, 1, 1, 1, 1, 1, 1, 1, 1, 1, 1, 1, 1, 1, 1, 1, 1, 1, 1, 1, 1, 1, 1, 1, 1, 1, 1, 1, 1, 1, 1, 1, 1, 1, 1, 1, 1, 1, 1, 1, 1, 1, 1, 1, 1, 1, 1, 1, 1, 1, 1, 1, 1, 1, 1, 0, 0, 0, 0, 0, 0, 0, 0, 0, 0, 0, 0, 0, 0, 0, 0, 0, 0, 0, 0, 0, 0, 0, 0, 0, 0, 0, 0, 0, 0, 0, 0, 0, 0, 0, 0, 0, 0, 0, 0, 0, 0, 0, 0, 0, 0, 0, 0, 0, 0])
me_barrel.polygons.foreach_set('material_index', [0, 0, 0, 0, 0, 0, 0, 0, 0, 0, 0, 0, 0, 0, 0, 0, 0, 0, 0, 0, 0, 0, 0, 0, 0, 0, 0, 0, 0, 0, 0, 0, 0, 0, 0, 0, 0, 0, 0, 0, 0, 0, 0, 0, 0, 0, 0, 0, 0, 0, 0, 0, 0, 0, 0, 0, 0, 0, 0, 0, 0, 0, 0, 0, 0, 0, 0, 0, 0, 0, 0, 0, 0, 0, 0, 0, 0, 0, 0, 0, 0, 0, 0, 0, 0, 0, 0, 0, 0, 0, 0, 0, 0, 0, 0, 0, 0, 0, 0, 0, 0, 0, 0, 0, 0, 0, 0, 0, 0, 0, 0, 0, 0, 0, 0, 0, 0, 0, 0, 0, 0, 0, 0, 0, 0, 0, 0, 0, 0, 0, 0, 0, 0, 0, 0, 0, 0, 0, 0, 0, 0, 0, 0, 0, 0, 0, 0, 0, 0, 0, 0, 0, 0, 0, 0, 0, 0, 0, 0, 0, 0, 0, 0, 0, 0, 0, 0, 0, 0, 0, 0, 0, 0, 0, 0, 0, 0, 0, 0, 0, 0, 0, 0, 0, 0, 0, 0, 0, 0, 0, 0, 0, 0, 0, 0, 0, 0, 0, 0, 0, 0, 0, 0, 0, 0, 0, 0, 0, 0, 0, 0, 0, 0, 0, 0, 0, 0, 0, 0, 0, 0, 0, 0, 0, 0, 0, 0, 0, 0, 0, 0, 0, 0, 0, 0, 0, 0, 0, 0, 0, 0, 0, 0, 0, 0, 0, 0, 0, 0, 0, 0, 0, 0, 0, 0, 0, 0, 1, 1, 1, 1, 1, 1, 1, 1, 1, 1, 1, 1, 1, 1, 1, 1, 1, 1, 1, 1, 1, 1, 1, 1, 1, 1, 1, 1, 1, 1, 1, 1, 1, 1, 1, 1, 1, 1, 1, 1, 1, 1, 1, 1, 1, 1, 1, 1, 1, 1, 1, 1, 1, 1, 1, 1, 1, 1, 1, 1, 1, 1, 1, 1, 1, 1, 1, 1, 1, 1, 1, 1, 1, 1, 1, 1, 1, 1, 1, 1, 1, 1, 1, 1, 1, 1, 1, 1, 1, 1, 1, 1, 1, 1, 1, 1, 1, 1, 1, 1, 1, 1, 1, 1, 1, 1, 1, 1, 1, 1, 1, 1, 1, 1, 1, 1, 1, 1, 1, 1, 1, 1, 1, 1, 1, 1, 1, 1, 1, 1, 1, 1, 1, 1, 1, 1, 1, 1, 1, 1, 1, 1, 1, 1, 1, 1, 1, 1, 1, 1, 1, 1, 1, 1, 1, 1, 1, 1, 1, 1, 1, 1, 1, 1, 1, 1, 1, 1, 1, 1, 1, 1, 1, 1, 1, 1, 1, 1, 1, 1, 1, 1, 1, 1, 1, 1, 1, 1, 1, 1, 1, 1, 1, 1, 1, 1, 1, 1, 1, 1, 1, 1, 1, 1, 1, 1, 1, 1, 0, 0, 0, 0, 0, 0, 0, 0, 0, 0, 0, 0, 0, 0, 0, 0, 0, 0, 0, 0, 0, 0, 0, 0, 0, 0, 0, 0, 0, 0, 0, 0, 0, 0, 0, 0, 0, 0, 0, 0, 0, 0, 0, 0, 0, 0, 0, 0, 0, 0])
_uv = me_barrel.uv_layers.new(name='UVMap')
_uv.uv.foreach_set('vector', [0.1935, 0.4897, 0.2218, 0.4613, 0.2386, 0.4722, 0.2051, 0.5061, 0.1564, 0.3085, 0.1174, 0.3084, 0.1127, 0.2889, 0.1596, 0.2889, 0.05593, 0.4638, 0.08352, 0.49, 0.07269, 0.5067, 0.03948, 0.4748, 0.1573, 0.5046, 0.1935, 0.4897, 0.2051, 0.5061, 0.1618, 0.5239, 0.1917, 0.3227, 0.1564, 0.3085, 0.1596, 0.2889, 0.2026, 0.3059, 0.03974, 0.4285, 0.05593, 0.4638, 0.03948, 0.4748, 0.02018, 0.4323, 0.1186, 0.5044, 0.1573, 0.5046, 0.1618, 0.5239, 0.1154, 0.5238, 0.2191, 0.349, 0.1917, 0.3227, 0.2026, 0.3059, 0.2357, 0.3382, 0.03823, 0.3892, 0.03974, 0.4285, 0.02018, 0.4323, 0.01843, 0.3854, 0.1186, 0.5044, 0.1154, 0.5238, 0.07269, 0.5067, 0.08352, 0.49, 0.2351, 0.3846, 0.2191, 0.349, 0.2357, 0.3382, 0.2547, 0.3809, 0.05238, 0.3517, 0.03823, 0.3892, 0.01843, 0.3854, 0.03552, 0.3408, 0.2363, 0.4238, 0.2351, 0.3846, 0.2547, 0.3809, 0.2561, 0.4279, 0.08083, 0.3233, 0.05238, 0.3517, 0.03552, 0.3408, 0.06914, 0.3068, 0.2218, 0.4613, 0.2363, 0.4238, 0.2561, 0.4279, 0.2386, 0.4722, 0.1174, 0.3084, 0.08083, 0.3233, 0.06914, 0.3068, 0.1127, 0.2889, 0.1174, 0.3084, 0.1564, 0.3085, 0.1538, 0.3207, 0.1196, 0.3209, 0.06914, 0.3068, 0.03552, 0.3408, 0.01875, 0.33, 0.05869, 0.2918, 0.03552, 0.3408, 0.01843, 0.3854, 0.0004874, 0.3821, 0.01875, 0.33, 0.1127, 0.2889, 0.06914, 0.3068, 0.05869, 0.2918, 0.1087, 0.2714, 0.03974, 0.4285, 0.03823, 0.3892, 0.05092, 0.3911, 0.05201, 0.4254, 0.08083, 0.3233, 0.1174, 0.3084, 0.1196, 0.3209, 0.08778, 0.3341, 0.2051, 0.5061, 0.2386, 0.4722, 0.2552, 0.4831, 0.2155, 0.521, 0.2191, 0.349, 0.2351, 0.3846, 0.2228, 0.3876, 0.209, 0.3564, 0.2218, 0.4613, 0.1935, 0.4897, 0.1866, 0.479, 0.211, 0.4542, 0.2026, 0.3059, 0.1596, 0.2889, 0.1625, 0.2714, 0.2114, 0.2923, 0.1618, 0.5239, 0.2051, 0.5061, 0.2155, 0.521, 0.1658, 0.5413, 0.2357, 0.3382, 0.2026, 0.3059, 0.2114, 0.2923, 0.2505, 0.3284, 0.1935, 0.4897, 0.1573, 0.5046, 0.155, 0.4922, 0.1866, 0.479, 0.1154, 0.5238, 0.1618, 0.5239, 0.1658, 0.5413, 0.1124, 0.5412, 0.01843, 0.3854, 0.02018, 0.4323, 0.002644, 0.4359, 0.0004874, 0.3821, 0.1186, 0.5044, 0.08352, 0.49, 0.09034, 0.4795, 0.1212, 0.4922, 0.05238, 0.3517, 0.08083, 0.3233, 0.08778, 0.3341, 0.06318, 0.3587, 0.2351, 0.3846, 0.2363, 0.4238, 0.2237, 0.4219, 0.2228, 0.3876, 0.1573, 0.5046, 0.1186, 0.5044, 0.1212, 0.4922, 0.155, 0.4922, 0.03948, 0.4748, 0.07269, 0.5067, 0.06395, 0.5203, 0.02486, 0.4846, 0.07269, 0.5067, 0.1154, 0.5238, 0.1124, 0.5412, 0.06395, 0.5203, 0.05593, 0.4638, 0.03974, 0.4285, 0.05201, 0.4254, 0.06596, 0.4564, 0.2386, 0.4722, 0.2561, 0.4279, 0.274, 0.4313, 0.2552, 0.4831, 0.03823, 0.3892, 0.05238, 0.3517, 0.06318, 0.3587, 0.05092, 0.3911, 0.2561, 0.4279, 0.2547, 0.3809, 0.2723, 0.3774, 0.274, 0.4313, 0.1596, 0.2889, 0.1127, 0.2889, 0.1087, 0.2714, 0.1625, 0.2714, 0.2547, 0.3809, 0.2357, 0.3382, 0.2505, 0.3284, 0.2723, 0.3774, 0.2363, 0.4238, 0.2218, 0.4613, 0.211, 0.4542, 0.2237, 0.4219, 0.1564, 0.3085, 0.1917, 0.3227, 0.1849, 0.3332, 0.1538, 0.3207, 0.1917, 0.3227, 0.2191, 0.349, 0.209, 0.3564, 0.1849, 0.3332, 0.08352, 0.49, 0.05593, 0.4638, 0.06596, 0.4564, 0.09034, 0.4795, 0.02018, 0.4323, 0.03948, 0.4748, 0.02486, 0.4846, 0.002644, 0.4359, 0.1936, 0.2185, 0.222, 0.1901, 0.2389, 0.201, 0.2053, 0.235, 0.1559, 0.03736, 0.1172, 0.03718, 0.1126, 0.01789, 0.159, 0.01793, 0.05532, 0.1927, 0.08274, 0.2191, 0.07186, 0.2358, 0.03874, 0.2036, 0.157, 0.2335, 0.1936, 0.2185, 0.2053, 0.235, 0.1617, 0.2529, 0.1909, 0.05176, 0.1559, 0.03736, 0.159, 0.01793, 0.2017, 0.03502, 0.03934, 0.1572, 0.05532, 0.1927, 0.03874, 0.2036, 0.01973, 0.1608, 0.118, 0.2334, 0.157, 0.2335, 0.1617, 0.2529, 0.1148, 0.253, 0.2185, 0.07791, 0.1909, 0.05176, 0.2017, 0.03502, 0.2349, 0.06697, 0.03809, 0.1179, 0.03934, 0.1572, 0.01973, 0.1608, 0.01837, 0.1139, 0.118, 0.2334, 0.1148, 0.253, 0.07186, 0.2358, 0.08274, 0.2191, 0.2347, 0.1133, 0.2185, 0.07791, 0.2349, 0.06697, 0.2542, 0.1094, 0.05266, 0.08048, 0.03809, 0.1179, 0.01837, 0.1139, 0.03583, 0.06953, 0.2362, 0.1525, 0.2347, 0.1133, 0.2542, 0.1094, 0.256, 0.1564, 0.08093, 0.05202, 0.05266, 0.08048, 0.03583, 0.06953, 0.06928, 0.03565, 0.222, 0.1901, 0.2362, 0.1525, 0.256, 0.1564, 0.2389, 0.201, 0.1172, 0.03718, 0.08093, 0.05202, 0.06928, 0.03565, 0.1126, 0.01789, 0.1172, 0.03718, 0.1559, 0.03736, 0.1532, 0.0495, 0.1194, 0.04958, 0.06928, 0.03565, 0.03583, 0.06953, 0.0192, 0.0587, 0.0589, 0.02075, 0.03583, 0.06953, 0.01837, 0.1139, 0.0004874, 0.1104, 0.0192, 0.0587, 0.1126, 0.01789, 0.06928, 0.03565, 0.0589, 0.02075, 0.1086, 0.0004874, 0.03934, 0.1572, 0.03809, 0.1179, 0.05073, 0.1198, 0.05164, 0.1541, 0.08093, 0.05202, 0.1172, 0.03718, 0.1194, 0.04958, 0.08787, 0.06275, 0.2053, 0.235, 0.2389, 0.201, 0.2557, 0.2118, 0.2157, 0.25, 0.2185, 0.07791, 0.2347, 0.1133, 0.2224, 0.1164, 0.2085, 0.08534, 0.222, 0.1901, 0.1936, 0.2185, 0.1866, 0.2077, 0.2112, 0.1831, 0.2017, 0.03502, 0.159, 0.01793, 0.162, 0.0005971, 0.2105, 0.02148, 0.1617, 0.2529, 0.2053, 0.235, 0.2157, 0.25, 0.1657, 0.2704, 0.2349, 0.06697, 0.2017, 0.03502, 0.2105, 0.02148, 0.2496, 0.05712, 0.1936, 0.2185, 0.157, 0.2335, 0.1548, 0.2209, 0.1866, 0.2077, 0.1148, 0.253, 0.1617, 0.2529, 0.1657, 0.2704, 0.1119, 0.2704, 0.01837, 0.1139, 0.01973, 0.1608, 0.002138, 0.1643, 0.0004874, 0.1104, 0.118, 0.2334, 0.08274, 0.2191, 0.08954, 0.2086, 0.1206, 0.2211, 0.05266, 0.08048, 0.08093, 0.05202, 0.08787, 0.06275, 0.06347, 0.08751, 0.2347, 0.1133, 0.2362, 0.1525, 0.2235, 0.1507, 0.2224, 0.1164, 0.157, 0.2335, 0.118, 0.2334, 0.1206, 0.2211, 0.1548, 0.2209, 0.03874, 0.2036, 0.07186, 0.2358, 0.06303, 0.2494, 0.02399, 0.2133, 0.07186, 0.2358, 0.1148, 0.253, 0.1119, 0.2704, 0.06303, 0.2494, 0.05532, 0.1927, 0.03934, 0.1572, 0.05164, 0.1541, 0.06544, 0.1853, 0.2389, 0.201, 0.256, 0.1564, 0.2739, 0.1597, 0.2557, 0.2118, 0.03809, 0.1179, 0.05266, 0.08048, 0.06347, 0.08751, 0.05073, 0.1198, 0.256, 0.1564, 0.2542, 0.1094, 0.2718, 0.1058, 0.2739, 0.1597, 0.159, 0.01793, 0.1126, 0.01789, 0.1086, 0.0004874, 0.162, 0.0005971, 0.2542, 0.1094, 0.2349, 0.06697, 0.2496, 0.05712, 0.2718, 0.1058, 0.2362, 0.1525, 0.222, 0.1901, 0.2112, 0.1831, 0.2235, 0.1507, 0.1559, 0.03736, 0.1909, 0.05176, 0.1841, 0.06227, 0.1532, 0.0495, 0.1909, 0.05176, 0.2185, 0.07791, 0.2085, 0.08534, 0.1841, 0.06227, 0.08274, 0.2191, 0.05532, 0.1927, 0.06544, 0.1853, 0.08954, 0.2086, 0.01973, 0.1608, 0.03874, 0.2036, 0.02399, 0.2133, 0.002138, 0.1643, 0.3483, 0.04771, 0.3231, 0.07269, 0.3059, 0.06154, 0.3357, 0.03165, 0.3806, 0.2064, 0.4146, 0.2066, 0.4206, 0.2258, 0.3784, 0.226, 0.4687, 0.07039, 0.4447, 0.04802, 0.4554, 0.03145, 0.4855, 0.06035, 0.3804, 0.03497, 0.3483, 0.04771, 0.3357, 0.03165, 0.3744, 0.01589, 0.3501, 0.194, 0.3806, 0.2064, 0.3784, 0.226, 0.3394, 0.2105, 0.4829, 0.101, 0.4687, 0.07039, 0.4855, 0.06035, 0.5028, 0.0986, 0.4143, 0.03543, 0.3804, 0.03497, 0.3744, 0.01589, 0.4165, 0.01593, 0.3263, 0.1713, 0.3501, 0.194, 0.3394, 0.2105, 0.3094, 0.1813, 0.4844, 0.1354, 0.4829, 0.101, 0.5028, 0.0986, 0.5043, 0.1404, 0.4143, 0.03543, 0.4165, 0.01593, 0.4554, 0.03145, 0.4447, 0.04802, 0.3121, 0.1405, 0.3263, 0.1713, 0.3094, 0.1813, 0.2922, 0.1428, 0.4719, 0.1687, 0.4844, 0.1354, 0.5043, 0.1404, 0.4892, 0.1799, 0.3106, 0.1059, 0.3121, 0.1405, 0.2922, 0.1428, 0.2908, 0.101, 0.4467, 0.1938, 0.4719, 0.1687, 0.4892, 0.1799, 0.4594, 0.2098, 0.3231, 0.07269, 0.3106, 0.1059, 0.2908, 0.101, 0.3059, 0.06154, 0.4146, 0.2066, 0.4467, 0.1938, 0.4594, 0.2098, 0.4206, 0.2258, 0.4146, 0.2066, 0.3806, 0.2064, 0.383, 0.1958, 0.4128, 0.1957, 0.4594, 0.2098, 0.4892, 0.1799, 0.5041, 0.1895, 0.4683, 0.2232, 0.4892, 0.1799, 0.5043, 0.1404, 0.5201, 0.143, 0.5041, 0.1895, 0.4206, 0.2258, 0.4594, 0.2098, 0.4683, 0.2232, 0.4238, 0.2412, 0.4829, 0.101, 0.4844, 0.1354, 0.4733, 0.1339, 0.4723, 0.1039, 0.4467, 0.1938, 0.4146, 0.2066, 0.4128, 0.1957, 0.4407, 0.1842, 0.3357, 0.03165, 0.3059, 0.06154, 0.291, 0.0519, 0.3268, 0.01825, 0.3263, 0.1713, 0.3121, 0.1405, 0.3228, 0.1376, 0.335, 0.1648, 0.3231, 0.07269, 0.3483, 0.04771, 0.3542, 0.0573, 0.3327, 0.07887, 0.3394, 0.2105, 0.3784, 0.226, 0.3756, 0.2412, 0.3317, 0.2225, 0.3744, 0.01589, 0.3357, 0.03165, 0.3268, 0.01825, 0.3714, 0.0004874, 0.3094, 0.1813, 0.3394, 0.2105, 0.3317, 0.2225, 0.2966, 0.1901, 0.3483, 0.04771, 0.3804, 0.03497, 0.3821, 0.0459, 0.3542, 0.0573, 0.4165, 0.01593, 0.3744, 0.01589, 0.3714, 0.0004874, 0.4194, 0.0007718, 0.5043, 0.1404, 0.5028, 0.0986, 0.518, 0.09508, 0.5201, 0.143, 0.4143, 0.03543, 0.4447, 0.04802, 0.4389, 0.0571, 0.4118, 0.04598, 0.4719, 0.1687, 0.4467, 0.1938, 0.4407, 0.1842, 0.4623, 0.1625, 0.3121, 0.1405, 0.3106, 0.1059, 0.3218, 0.1074, 0.3228, 0.1376, 0.3804, 0.03497, 0.4143, 0.03543, 0.4118, 0.04598, 0.3821, 0.0459, 0.4855, 0.06035, 0.4554, 0.03145, 0.463, 0.01957, 0.4981, 0.05153, 0.4554, 0.03145, 0.4165, 0.01593, 0.4194, 0.0007718, 0.463, 0.01957, 0.4687, 0.07039, 0.4829, 0.101, 0.4723, 0.1039, 0.4601, 0.07697, 0.3059, 0.06154, 0.2908, 0.101, 0.2749, 0.09827, 0.291, 0.0519, 0.4844, 0.1354, 0.4719, 0.1687, 0.4623, 0.1625, 0.4733, 0.1339, 0.2908, 0.101, 0.2922, 0.1428, 0.2768, 0.1463, 0.2749, 0.09827, 0.3784, 0.226, 0.4206, 0.2258, 0.4238, 0.2412, 0.3756, 0.2412, 0.2922, 0.1428, 0.3094, 0.1813, 0.2966, 0.1901, 0.2768, 0.1463, 0.3106, 0.1059, 0.3231, 0.07269, 0.3327, 0.07887, 0.3218, 0.1074, 0.3806, 0.2064, 0.3501, 0.194, 0.356, 0.185, 0.383, 0.1958, 0.3501, 0.194, 0.3263, 0.1713, 0.335, 0.1648, 0.356, 0.185, 0.4447, 0.04802, 0.4687, 0.07039, 0.4601, 0.07697, 0.4389, 0.0571, 0.5028, 0.0986, 0.4855, 0.06035, 0.4981, 0.05153, 0.518, 0.09508, 0.2526, 0.4756, 0.2564, 0.3526, 0.3025, 0.3526, 0.3064, 0.4756, 0.6316, 0.6421, 0.6355, 0.5191, 0.6816, 0.5191, 0.6855, 0.6421, 0.6475, 0.5648, 0.6436, 0.4419, 0.6974, 0.4419, 0.6935, 0.5648, 0.7926, 0.5999, 0.8336, 0.5999, 0.8367, 0.7221, 0.7895, 0.7221, 0.7895, 0.7221, 0.8367, 0.7221, 0.8367, 0.8769, 0.7895, 0.8769, 0.1866, 0.01862, 0.22, 0.05202, 0.238, 0.09567, 0.238, 0.1429, 0.22, 0.1866, 0.1866, 0.22, 0.1429, 0.238, 0.09567, 0.238, 0.05202, 0.22, 0.01862, 0.1866, 0.0005364, 0.1429, 0.0005364, 0.09567, 0.01862, 0.05202, 0.05202, 0.01862, 0.09567, 0.0005364, 0.1429, 0.0005364, 0.3151, 0.4704, 0.3189, 0.3474, 0.365, 0.3474, 0.3689, 0.4704, 0.3189, 0.7482, 0.3151, 0.6252, 0.3689, 0.6252, 0.365, 0.7482, 0.3151, 0.6252, 0.3151, 0.4704, 0.3689, 0.4704, 0.3689, 0.6252, 0.2564, 0.7534, 0.2526, 0.6304, 0.3064, 0.6304, 0.3025, 0.7534, 0.2526, 0.6304, 0.2526, 0.4756, 0.3064, 0.4756, 0.3064, 0.6304, 0.3344, 0.4912, 0.3383, 0.3682, 0.3844, 0.3682, 0.3883, 0.4912, 0.3383, 0.769, 0.3344, 0.646, 0.3883, 0.646, 0.3844, 0.769, 0.3344, 0.646, 0.3344, 0.4912, 0.3883, 0.4912, 0.3883, 0.646, 0.7173, 0.3132, 0.7212, 0.1902, 0.7672, 0.1902, 0.7711, 0.3132, 0.7212, 0.591, 0.7173, 0.468, 0.7711, 0.468, 0.7672, 0.591, 0.7173, 0.468, 0.7173, 0.3132, 0.7711, 0.3132, 0.7711, 0.468, 0.487, 0.708, 0.4948, 0.5852, 0.5408, 0.5868, 0.5408, 0.7099, 0.4821, 0.9858, 0.4821, 0.8627, 0.5359, 0.8646, 0.5281, 0.9874, 0.4821, 0.8627, 0.487, 0.708, 0.5408, 0.7099, 0.5359, 0.8646, 0.1702, 0.4722, 0.1741, 0.3492, 0.2202, 0.3492, 0.2241, 0.4722, 0.1741, 0.75, 0.1702, 0.627, 0.2241, 0.627, 0.2202, 0.75, 0.1702, 0.627, 0.1702, 0.4722, 0.2241, 0.4722, 0.2241, 0.627, 0.6355, 0.9199, 0.6316, 0.7969, 0.6855, 0.7969, 0.6816, 0.9199, 0.6316, 0.7969, 0.6316, 0.6421, 0.6855, 0.6421, 0.6855, 0.7969, 0.6302, 0.6697, 0.6341, 0.5467, 0.6801, 0.5467, 0.684, 0.6697, 0.6341, 0.9475, 0.6302, 0.8245, 0.684, 0.8245, 0.6801, 0.9475, 0.6302, 0.8245, 0.6302, 0.6697, 0.684, 0.6697, 0.684, 0.8245, 0.7173, 0.7151, 0.7212, 0.5921, 0.7672, 0.5921, 0.7711, 0.7151, 0.7212, 0.9929, 0.7173, 0.8699, 0.7711, 0.8699, 0.7672, 0.9929, 0.7173, 0.8699, 0.7173, 0.7151, 0.7711, 0.7151, 0.7711, 0.8699, 0.6436, 0.287, 0.6475, 0.1641, 0.6935, 0.1641, 0.6974, 0.287, 0.6436, 0.4419, 0.6436, 0.287, 0.6974, 0.287, 0.6974, 0.4419, 0.6424, 0.1797, 0.6463, 0.05671, 0.6923, 0.05671, 0.6962, 0.1797, 0.6463, 0.4575, 0.6424, 0.3345, 0.6962, 0.3345, 0.6923, 0.4575, 0.6424, 0.3345, 0.6424, 0.1797, 0.6962, 0.1797, 0.6962, 0.3345, 0.02751, 0.4704, 0.0314, 0.3474, 0.07747, 0.3474, 0.08136, 0.4704, 0.0314, 0.7482, 0.0275, 0.6252, 0.08136, 0.6252, 0.07747, 0.7482, 0.0275, 0.6252, 0.02751, 0.4704, 0.08136, 0.4704, 0.08136, 0.6252, 0.5526, 0.7151, 0.5565, 0.5921, 0.6025, 0.5921, 0.6064, 0.7151, 0.5565, 0.9929, 0.5526, 0.8699, 0.6064, 0.8699, 0.6025, 0.9929, 0.5526, 0.8699, 0.5526, 0.7151, 0.6064, 0.7151, 0.6064, 0.8699, 0.4176, 0.4739, 0.4215, 0.3509, 0.4676, 0.3509, 0.4715, 0.4739, 0.4215, 0.7517, 0.4176, 0.6287, 0.4715, 0.6287, 0.4676, 0.7517, 0.4176, 0.6287, 0.4176, 0.4739, 0.4715, 0.4739, 0.4715, 0.6287, 0.09334, 0.4739, 0.09723, 0.3509, 0.1433, 0.3509, 0.1472, 0.4739, 0.09723, 0.7517, 0.09334, 0.6287, 0.1472, 0.6287, 0.1433, 0.7517, 0.09334, 0.6287, 0.09334, 0.4739, 0.1472, 0.4739, 0.1472, 0.6287, 0.0824, 0.4704, 0.08629, 0.3474, 0.1324, 0.3474, 0.1363, 0.4704, 0.08629, 0.7482, 0.0824, 0.6252, 0.1363, 0.6252, 0.1324, 0.7482, 0.0824, 0.6252, 0.0824, 0.4704, 0.1363, 0.4704, 0.1363, 0.6252, 0.7979, 0.2224, 0.839, 0.2224, 0.8421, 0.3445, 0.7949, 0.3445, 0.9413, 0.1935, 0.9824, 0.1935, 0.9854, 0.3156, 0.9383, 0.3156, 0.09215, -0.03149, 0.1332, -0.03149, 0.1363, 0.09066, 0.08909, 0.09066, 0.09809, -0.02889, 0.1391, -0.02889, 0.1422, 0.09326, 0.09503, 0.09326, 0.9427, 0.5861, 0.9837, 0.5861, 0.9868, 0.7083, 0.9396, 0.7083, 0.8717, 0.615, 0.9127, 0.615, 0.9158, 0.7372, 0.8686, 0.7372, 0.2502, -0.03149, 0.2912, -0.03149, 0.2943, 0.09066, 0.2471, 0.09066, 0.5074, 0.2118, 0.5485, 0.2118, 0.5515, 0.3339, 0.5044, 0.3339, 0.7256, 0.5793, 0.7666, 0.5793, 0.7697, 0.7014, 0.7225, 0.7014, 0.3181, -0.03149, 0.3592, -0.03149, 0.3622, 0.09066, 0.3151, 0.09066, 0.5556, 0.2132, 0.5967, 0.2132, 0.5997, 0.3353, 0.5526, 0.3353, 0.03056, -0.03149, 0.07161, -0.03149, 0.07467, 0.09066, 0.0275, 0.09066, 0.7242, 0.2045, 0.7653, 0.2045, 0.7683, 0.3266, 0.7212, 0.3266, 0.1886, -0.03149, 0.2296, -0.03149, 0.2327, 0.09066, 0.1855, 0.09066, 0.8717, 0.2361, 0.9127, 0.2361, 0.9158, 0.3583, 0.8686, 0.3583, 0.9383, 0.3156, 0.9854, 0.3156, 0.9854, 0.4704, 0.9383, 0.4704, 0.08909, 0.09066, 0.1363, 0.09066, 0.1363, 0.2455, 0.08909, 0.2455, 0.09503, 0.09326, 0.1422, 0.09326, 0.1422, 0.2481, 0.09503, 0.2481, 0.9396, 0.7083, 0.9868, 0.7083, 0.9868, 0.8631, 0.9396, 0.8631, 0.8686, 0.7372, 0.9158, 0.7372, 0.9158, 0.892, 0.8686, 0.892, 0.2471, 0.09066, 0.2943, 0.09066, 0.2943, 0.2455, 0.2471, 0.2455, 0.5044, 0.3339, 0.5515, 0.3339, 0.5515, 0.4887, 0.5044, 0.4887, 0.7225, 0.7014, 0.7697, 0.7014, 0.7697, 0.8562, 0.7225, 0.8562, 0.3151, 0.09066, 0.3622, 0.09066, 0.3622, 0.2455, 0.3151, 0.2455, 0.5526, 0.3353, 0.5997, 0.3353, 0.5997, 0.4901, 0.5526, 0.4901, 0.0275, 0.09066, 0.07467, 0.09066, 0.07467, 0.2455, 0.0275, 0.2455, 0.7212, 0.3266, 0.7683, 0.3266, 0.7683, 0.4814, 0.7212, 0.4814, 0.1855, 0.09066, 0.2327, 0.09066, 0.2327, 0.2455, 0.1855, 0.2455, 0.8686, 0.3583, 0.9158, 0.3583, 0.9158, 0.5131, 0.8686, 0.5131, 0.7949, 0.3445, 0.8421, 0.3445, 0.8421, 0.4993, 0.7949, 0.4993, 0.9396, 0.8631, 0.9868, 0.8631, 0.9819, 0.964, 0.9446, 0.964, 0.8686, 0.892, 0.9158, 0.892, 0.9108, 0.9929, 0.8735, 0.9929, 0.2471, 0.2455, 0.2943, 0.2455, 0.2893, 0.3463, 0.252, 0.3463, 0.5044, 0.4887, 0.5515, 0.4887, 0.5466, 0.5896, 0.5093, 0.5896, 0.7225, 0.8562, 0.7697, 0.8562, 0.7647, 0.9571, 0.7275, 0.9571, 0.3151, 0.2455, 0.3622, 0.2455, 0.3573, 0.3463, 0.32, 0.3463, 0.5526, 0.4901, 0.5997, 0.4901, 0.5948, 0.591, 0.5575, 0.591, 0.0275, 0.2455, 0.07467, 0.2455, 0.06973, 0.3463, 0.03244, 0.3463, 0.7212, 0.4814, 0.7683, 0.4814, 0.7634, 0.5823, 0.7261, 0.5823, 0.1855, 0.2455, 0.2327, 0.2455, 0.2277, 0.3463, 0.1904, 0.3463, 0.8686, 0.5131, 0.9158, 0.5131, 0.9108, 0.6139, 0.8735, 0.6139, 0.7949, 0.4993, 0.8421, 0.4993, 0.8371, 0.6002, 0.7998, 0.6002, 0.7895, 0.8769, 0.8367, 0.8769, 0.8317, 0.9777, 0.7945, 0.9777, 0.9383, 0.4704, 0.9854, 0.4704, 0.9805, 0.5713, 0.9432, 0.5713, 0.08909, 0.2455, 0.1363, 0.2455, 0.1313, 0.3463, 0.09403, 0.3463, 0.09503, 0.2481, 0.1422, 0.2481, 0.1373, 0.3489, 0.09997, 0.3489, 0.6075, 0.1082, 0.5862, 0.2154, 0.2374, 0.2154, 0.216, 0.1082, 0.2154, 0.4997, 0.1082, 0.4783, 0.1082, 0.1295, 0.2154, 0.1082, 0.6075, 0.6075, 0.5003, 0.5862, 0.5003, 0.2374, 0.6075, 0.216, 0.7154, 0.4997, 0.6082, 0.4783, 0.6082, 0.1295, 0.7154, 0.1082, 0.7154, 0.8918, 0.6082, 0.8705, 0.6082, 0.5217, 0.7154, 0.5003, 0.1082, 0.1075, 0.1295, 0.0003288, 0.4783, 0.0003278, 0.4997, 0.1075, 0.5003, 0.1075, 0.5217, 0.0003278, 0.8705, 0.0003278, 0.8918, 0.1075, 0.6082, 0.9997, 0.6295, 0.8925, 0.9783, 0.8925, 0.9997, 0.9997, 0.1082, 0.8232, 0.1295, 0.716, 0.4783, 0.716, 0.4997, 0.8232, 0.0003278, 0.0003278, 0.1075, 0.02165, 0.1075, 0.3705, 0.0003289, 0.3918, 0.716, 0.1082, 0.8233, 0.1295, 0.8233, 0.4783, 0.716, 0.4997, 0.1592, 0.5328, 0.2664, 0.5541, 0.2664, 0.9029, 0.1592, 0.9243, 0.716, 0.5003, 0.8233, 0.5217, 0.8233, 0.8705, 0.716, 0.8918, 0.4997, 0.5003, 0.4783, 0.6075, 0.1295, 0.6075, 0.1082, 0.5003, 0.4997, 0.8239, 0.4783, 0.9311, 0.1295, 0.9311, 0.1082, 0.8239, 0.4997, 0.6082, 0.4783, 0.7154, 0.1295, 0.7154, 0.1082, 0.6082, 0.3065, 1.049, 0.3776, 0.9774, 0.4199, 1.005, 0.3358, 1.09, 0.2133, 0.5934, 0.1152, 0.5932, 0.1036, 0.5443, 0.2213, 0.5442, -0.03919, 0.9839, 0.03017, 1.05, 0.002953, 1.092, -0.08052, 1.011, 0.2155, 1.086, 0.3065, 1.049, 0.3358, 1.09, 0.227, 1.135, 0.302, 0.6293, 0.2133, 0.5934, 0.2213, 0.5442, 0.3293, 0.5871, -0.07988, 0.8951, -0.03919, 0.9839, -0.08052, 1.011, -0.129, 0.9047, 0.1182, 1.086, 0.2155, 1.086, 0.227, 1.135, 0.1102, 1.135, 0.371, 0.6954, 0.302, 0.6293, 0.3293, 0.5871, 0.4126, 0.6681, -0.08367, 0.7964, -0.07988, 0.8951, -0.129, 0.9047, -0.1334, 0.7867, 0.1182, 1.086, 0.1102, 1.135, 0.002953, 1.092, 0.03017, 1.05, 0.4111, 0.7847, 0.371, 0.6954, 0.4126, 0.6681, 0.4604, 0.7754, -0.0481, 0.702, -0.08367, 0.7964, -0.1334, 0.7867, -0.09047, 0.6747, 0.4142, 0.8834, 0.4111, 0.7847, 0.4604, 0.7754, 0.4638, 0.8935, 0.02341, 0.6306, -0.0481, 0.702, -0.09047, 0.6747, -0.005986, 0.5892, 0.3776, 0.9774, 0.4142, 0.8834, 0.4638, 0.8935, 0.4199, 1.005, 0.1152, 0.5932, 0.02341, 0.6306, -0.005986, 0.5892, 0.1036, 0.5443, 0.1152, 0.5932, 0.2133, 0.5934, 0.2068, 0.6242, 0.1209, 0.6246, -0.005986, 0.5892, -0.09047, 0.6747, -0.1326, 0.6475, -0.03224, 0.5515, -0.09047, 0.6747, -0.1334, 0.7867, -0.1785, 0.7784, -0.1326, 0.6475, 0.1036, 0.5443, -0.005986, 0.5892, -0.03224, 0.5515, 0.09353, 0.5003, -0.07988, 0.8951, -0.08367, 0.7964, -0.05178, 0.8011, -0.04903, 0.8873, 0.02341, 0.6306, 0.1152, 0.5932, 0.1209, 0.6246, 0.04087, 0.6578, 0.3358, 1.09, 0.4199, 1.005, 0.4617, 1.032, 0.3619, 1.128, 0.371, 0.6954, 0.4111, 0.7847, 0.3802, 0.7922, 0.3456, 0.7139, 0.3776, 0.9774, 0.3065, 1.049, 0.2891, 1.022, 0.3504, 0.9598, 0.3293, 0.5871, 0.2213, 0.5442, 0.2286, 0.5003, 0.3515, 0.5529, 0.227, 1.135, 0.3358, 1.09, 0.3619, 1.128, 0.2369, 1.178, 0.4126, 0.6681, 0.3293, 0.5871, 0.3515, 0.5529, 0.4497, 0.6435, 0.3065, 1.049, 0.2155, 1.086, 0.2098, 1.055, 0.2891, 1.022, 0.1102, 1.135, 0.227, 1.135, 0.2369, 1.178, 0.1028, 1.178, -0.1334, 0.7867, -0.129, 0.9047, -0.1731, 0.9137, -0.1785, 0.7784, 0.1182, 1.086, 0.03017, 1.05, 0.04729, 1.023, 0.1249, 1.055, -0.0481, 0.702, 0.02341, 0.6306, 0.04087, 0.6578, -0.02095, 0.7196, 0.4111, 0.7847, 0.4142, 0.8834, 0.3824, 0.8785, 0.3802, 0.7922, 0.2155, 1.086, 0.1182, 1.086, 0.1249, 1.055, 0.2098, 1.055, -0.08052, 1.011, 0.002953, 1.092, -0.01901, 1.126, -0.1173, 1.036, 0.002953, 1.092, 0.1102, 1.135, 0.1028, 1.178, -0.01901, 1.126, -0.03919, 0.9839, -0.07988, 0.8951, -0.04903, 0.8873, -0.01398, 0.9652, 0.4199, 1.005, 0.4638, 0.8935, 0.5087, 0.9022, 0.4617, 1.032, -0.08367, 0.7964, -0.0481, 0.702, -0.02095, 0.7196, -0.05178, 0.8011, 0.4638, 0.8935, 0.4604, 0.7754, 0.5046, 0.7667, 0.5087, 0.9022, 0.2213, 0.5442, 0.1036, 0.5443, 0.09353, 0.5003, 0.2286, 0.5003, 0.4604, 0.7754, 0.4126, 0.6681, 0.4497, 0.6435, 0.5046, 0.7667, 0.4142, 0.8834, 0.3776, 0.9774, 0.3504, 0.9598, 0.3824, 0.8785, 0.2133, 0.5934, 0.302, 0.6293, 0.285, 0.6556, 0.2068, 0.6242, 0.302, 0.6293, 0.371, 0.6954, 0.3456, 0.7139, 0.285, 0.6556, 0.03017, 1.05, -0.03919, 0.9839, -0.01398, 0.9652, 0.04729, 1.023, -0.129, 0.9047, -0.08052, 1.011, -0.1173, 1.036, -0.1731, 0.9137, 0.3067, 0.3695, 0.3782, 0.298, 0.4206, 0.3254, 0.3361, 0.4109, 0.2119, -0.08582, 0.1147, -0.08627, 0.1032, -0.1348, 0.22, -0.1346, -0.04071, 0.3045, 0.02821, 0.3708, 0.0008558, 0.413, -0.08237, 0.3319, 0.2149, 0.407, 0.3067, 0.3695, 0.3361, 0.4109, 0.2266, 0.4559, 0.3, -0.04963, 0.2119, -0.08582, 0.22, -0.1346, 0.3272, -0.09169, -0.08088, 0.2152, -0.04071, 0.3045, -0.08237, 0.3319, -0.1301, 0.2245, 0.1168, 0.4068, 0.2149, 0.407, 0.2266, 0.4559, 0.1089, 0.456, 0.3693, 0.01609, 0.3, -0.04963, 0.3272, -0.09169, 0.4107, -0.0114, -0.08401, 0.1165, -0.08088, 0.2152, -0.1301, 0.2245, -0.1336, 0.1065, 0.1168, 0.4068, 0.1089, 0.456, 0.0008558, 0.413, 0.02821, 0.3708, 0.41, 0.1049, 0.3693, 0.01609, 0.4107, -0.0114, 0.4592, 0.09534, -0.0474, 0.02254, -0.08401, 0.1165, -0.1336, 0.1065, -0.0897, -0.004985, 0.4138, 0.2037, 0.41, 0.1049, 0.4592, 0.09534, 0.4636, 0.2133, 0.02366, -0.04899, -0.0474, 0.02254, -0.0897, -0.004985, -0.005623, -0.09012, 0.3782, 0.298, 0.4138, 0.2037, 0.4636, 0.2133, 0.4206, 0.3254, 0.1147, -0.08627, 0.02366, -0.04899, -0.005623, -0.09012, 0.1032, -0.1348, 0.1147, -0.08627, 0.2119, -0.08582, 0.2053, -0.0553, 0.1203, -0.05511, -0.005623, -0.09012, -0.0897, -0.004985, -0.1315, -0.0322, -0.03171, -0.1276, -0.0897, -0.004985, -0.1336, 0.1065, -0.1785, 0.09776, -0.1315, -0.0322, 0.1032, -0.1348, -0.005623, -0.09012, -0.03171, -0.1276, 0.09324, -0.1785, -0.08088, 0.2152, -0.08401, 0.1165, -0.05224, 0.1215, -0.04995, 0.2077, 0.02366, -0.04899, 0.1147, -0.08627, 0.1203, -0.05511, 0.04109, -0.02201, 0.3361, 0.4109, 0.4206, 0.3254, 0.4628, 0.3525, 0.3624, 0.4486, 0.3693, 0.01609, 0.41, 0.1049, 0.3792, 0.1127, 0.3441, 0.03477, 0.3782, 0.298, 0.3067, 0.3695, 0.2892, 0.3422, 0.3511, 0.2805, 0.3272, -0.09169, 0.22, -0.1346, 0.2273, -0.1782, 0.3492, -0.1257, 0.2266, 0.4559, 0.3361, 0.4109, 0.3624, 0.4486, 0.2366, 0.4999, 0.4107, -0.0114, 0.3272, -0.09169, 0.3492, -0.1257, 0.4474, -0.03616, 0.3067, 0.3695, 0.2149, 0.407, 0.2092, 0.3755, 0.2892, 0.3422, 0.1089, 0.456, 0.2266, 0.4559, 0.2366, 0.4999, 0.1015, 0.4999, -0.1336, 0.1065, -0.1301, 0.2245, -0.1744, 0.2332, -0.1785, 0.09776, 0.1168, 0.4068, 0.02821, 0.3708, 0.0453, 0.3445, 0.1234, 0.376, -0.0474, 0.02254, 0.02366, -0.04899, 0.04109, -0.02201, -0.02022, 0.04021, 0.41, 0.1049, 0.4138, 0.2037, 0.3819, 0.199, 0.3792, 0.1127, 0.2149, 0.407, 0.1168, 0.4068, 0.1234, 0.376, 0.2092, 0.3755, -0.08237, 0.3319, 0.0008558, 0.413, -0.02133, 0.4471, -0.1194, 0.3564, 0.0008558, 0.413, 0.1089, 0.456, 0.1015, 0.4999, -0.02133, 0.4471, -0.04071, 0.3045, -0.08088, 0.2152, -0.04995, 0.2077, -0.01529, 0.286, 0.4206, 0.3254, 0.4636, 0.2133, 0.5086, 0.2216, 0.4628, 0.3525, -0.08401, 0.1165, -0.0474, 0.02254, -0.02022, 0.04021, -0.05224, 0.1215, 0.4636, 0.2133, 0.4592, 0.09534, 0.5032, 0.08627, 0.5086, 0.2216, 0.22, -0.1346, 0.1032, -0.1348, 0.09324, -0.1785, 0.2273, -0.1782, 0.4592, 0.09534, 0.4107, -0.0114, 0.4474, -0.03616, 0.5032, 0.08627, 0.4138, 0.2037, 0.3782, 0.298, 0.3511, 0.2805, 0.3819, 0.199, 0.2119, -0.08582, 0.3, -0.04963, 0.2829, -0.02322, 0.2053, -0.0553, 0.3, -0.04963, 0.3693, 0.01609, 0.3441, 0.03477, 0.2829, -0.02322, 0.02821, 0.3708, -0.04071, 0.3045, -0.01529, 0.286, 0.0453, 0.3445, -0.1301, 0.2245, -0.08237, 0.3319, -0.1194, 0.3564, -0.1744, 0.2332, 0.6935, -0.05982, 0.6302, 0.002963, 0.587, -0.02505, 0.6618, -0.1002, 0.7746, 0.339, 0.86, 0.3396, 0.8752, 0.3876, 0.7692, 0.3881, 0.996, -0.002822, 0.9358, -0.05904, 0.9626, -0.1007, 1.038, -0.02803, 0.7742, -0.09182, 0.6935, -0.05982, 0.6618, -0.1002, 0.7592, -0.1398, 0.6981, 0.3078, 0.7746, 0.339, 0.7692, 0.3881, 0.6713, 0.3494, 1.032, 0.07407, 0.996, -0.002822, 1.038, -0.02803, 1.082, 0.06809, 0.8593, -0.09066, 0.7742, -0.09182, 0.7592, -0.1398, 0.865, -0.1397, 0.6383, 0.2508, 0.6981, 0.3078, 0.6713, 0.3494, 0.5957, 0.276, 1.036, 0.1607, 1.032, 0.07407, 1.082, 0.06809, 1.085, 0.1731, 0.8593, -0.09066, 0.865, -0.1397, 0.9626, -0.1007, 0.9358, -0.05904, 0.6025, 0.1733, 0.6383, 0.2508, 0.5957, 0.276, 0.5525, 0.1792, 1.004, 0.2443, 1.036, 0.1607, 1.085, 0.1731, 1.047, 0.2723, 0.5988, 0.08648, 0.6025, 0.1733, 0.5525, 0.1792, 0.549, 0.074, 0.9408, 0.3073, 1.004, 0.2443, 1.047, 0.2723, 0.9727, 0.3476, 0.6302, 0.002963, 0.5988, 0.08648, 0.549, 0.074, 0.587, -0.02505, 0.86, 0.3396, 0.9408, 0.3073, 0.9727, 0.3476, 0.8752, 0.3876, 0.86, 0.3396, 0.7746, 0.339, 0.7807, 0.3124, 0.8556, 0.3121, 0.9727, 0.3476, 1.047, 0.2723, 1.085, 0.2965, 0.9952, 0.3813, 1.047, 0.2723, 1.085, 0.1731, 1.125, 0.1798, 1.085, 0.2965, 0.8752, 0.3876, 0.9727, 0.3476, 0.9952, 0.3813, 0.8831, 0.4264, 1.032, 0.07407, 1.036, 0.1607, 1.008, 0.1569, 1.005, 0.08142, 0.9408, 0.3073, 0.86, 0.3396, 0.8556, 0.3121, 0.9258, 0.2831, 0.6618, -0.1002, 0.587, -0.02505, 0.5496, -0.04928, 0.6394, -0.1339, 0.6383, 0.2508, 0.6025, 0.1733, 0.6294, 0.166, 0.66, 0.2344, 0.6302, 0.002963, 0.6935, -0.05982, 0.7084, -0.03571, 0.6542, 0.01849, 0.6713, 0.3494, 0.7692, 0.3881, 0.7622, 0.4264, 0.6519, 0.3794, 0.7592, -0.1398, 0.6618, -0.1002, 0.6394, -0.1339, 0.7515, -0.1785, 0.5957, 0.276, 0.6713, 0.3494, 0.6519, 0.3794, 0.5637, 0.2981, 0.6935, -0.05982, 0.7742, -0.09182, 0.7784, -0.06436, 0.7084, -0.03571, 0.865, -0.1397, 0.7592, -0.1398, 0.7515, -0.1785, 0.8721, -0.1778, 1.085, 0.1731, 1.082, 0.06809, 1.12, 0.05924, 1.125, 0.1798, 0.8593, -0.09066, 0.9358, -0.05904, 0.9212, -0.03622, 0.8531, -0.06415, 1.004, 0.2443, 0.9408, 0.3073, 0.9258, 0.2831, 0.9801, 0.2287, 0.6025, 0.1733, 0.5988, 0.08648, 0.6269, 0.09021, 0.6294, 0.166, 0.7742, -0.09182, 0.8593, -0.09066, 0.8531, -0.06415, 0.7784, -0.06436, 1.038, -0.02803, 0.9626, -0.1007, 0.9819, -0.1305, 1.07, -0.0502, 0.9626, -0.1007, 0.865, -0.1397, 0.8721, -0.1778, 0.9819, -0.1305, 0.996, -0.002822, 1.032, 0.07407, 1.005, 0.08142, 0.9745, 0.01372, 0.587, -0.02505, 0.549, 0.074, 0.509, 0.06726, 0.5496, -0.04928, 1.036, 0.1607, 1.004, 0.2443, 0.9801, 0.2287, 1.008, 0.1569, 0.549, 0.074, 0.5525, 0.1792, 0.5139, 0.1879, 0.509, 0.06726, 0.7692, 0.3881, 0.8752, 0.3876, 0.8831, 0.4264, 0.7622, 0.4264, 0.5525, 0.1792, 0.5957, 0.276, 0.5637, 0.2981, 0.5139, 0.1879, 0.5988, 0.08648, 0.6302, 0.002963, 0.6542, 0.01849, 0.6269, 0.09021, 0.7746, 0.339, 0.6981, 0.3078, 0.7128, 0.2851, 0.7807, 0.3124, 0.6981, 0.3078, 0.6383, 0.2508, 0.66, 0.2344, 0.7128, 0.2851, 0.9358, -0.05904, 0.996, -0.002822, 0.9745, 0.01372, 0.9212, -0.03622, 1.082, 0.06809, 1.038, -0.02803, 1.07, -0.0502, 1.12, 0.05924, 1.178, -0.02009, 1.178, 0.05736, 1.139, 0.05873, 1.14, -0.01884, -0.1386, 0.7719, -0.1386, 0.7171, -0.09982, 0.7117, -0.09982, 0.769, 0.146, 0.921, 0.1458, 0.8436, 0.1845, 0.8434, 0.1848, 0.9237, 1.178, -0.09173, 1.178, -0.02009, 1.14, -0.01884, 1.139, -0.0908, -0.1384, 0.8436, -0.1386, 0.7719, -0.09982, 0.769, -0.09969, 0.8434, 0.1463, 0.9925, 0.146, 0.921, 0.1848, 0.9237, 0.1851, 0.9976, 0.1456, 0.7719, 0.1456, 0.7171, 0.1844, 0.7117, 0.1844, 0.769, -0.1382, 0.921, -0.1384, 0.8436, -0.09969, 0.8434, -0.09944, 0.9237, 0.1467, 1.047, 0.1463, 0.9925, 0.1851, 0.9976, 0.1854, 1.054, 0.1456, 0.7719, 0.1844, 0.769, 0.1845, 0.8434, 0.1458, 0.8436, -0.1379, 0.9925, -0.1382, 0.921, -0.09944, 0.9237, -0.09912, 0.9976, 1.178, 0.8514, 1.178, 0.9228, 1.139, 0.9241, 1.14, 0.8527, -0.1375, 1.047, -0.1379, 0.9925, -0.09912, 0.9976, -0.09878, 1.054, 1.179, 0.7739, 1.178, 0.8514, 1.14, 0.8527, 1.14, 0.7751, 1.178, 0.05736, 1.177, 0.1288, 1.139, 0.1301, 1.139, 0.05873, 1.178, 0.7023, 1.179, 0.7739, 1.14, 0.7751, 1.14, 0.7032, -0.01754, 1.094, -0.01752, 1.026, 0.02136, 1.028, 0.02139, 1.095, -0.01925, 0.9627, -0.01754, 1.013, -0.05643, 1.009, -0.05807, 0.9605, 0.1034, 0.8265, 0.1032, 0.8972, 0.0644, 0.8974, 0.06459, 0.8292, -0.01605, 1.157, -0.01754, 1.094, 0.02139, 1.095, 0.02289, 1.158, -0.02023, 0.8972, -0.01925, 0.9627, -0.05807, 0.9605, -0.05898, 0.8974, 0.1045, 0.7615, 0.1034, 0.8265, 0.06459, 0.8292, 0.06562, 0.7664, 0.1041, 0.9627, 0.1058, 1.013, 0.06696, 1.009, 0.06531, 0.9605, -0.02, 0.8265, -0.02023, 0.8972, -0.05898, 0.8974, -0.0588, 0.8292, 0.1055, 0.7117, 0.1045, 0.7615, 0.06562, 0.7664, 0.06673, 0.7185, 0.0644, 0.8974, 0.1032, 0.8972, 0.1041, 0.9627, 0.06531, 0.9605, -0.01892, 0.7615, -0.02, 0.8265, -0.0588, 0.8292, -0.05776, 0.7664, 0.02376, 1.026, 0.02548, 0.9633, 0.0644, 0.9653, 0.06264, 1.028, -0.01788, 0.7117, -0.01892, 0.7615, -0.05776, 0.7664, -0.05665, 0.7185, 0.02374, 1.094, 0.02376, 1.026, 0.06264, 1.028, 0.06266, 1.095, -0.01752, 1.026, -0.01579, 0.9633, 0.02313, 0.9653, 0.02136, 1.028, 0.02522, 1.157, 0.02374, 1.094, 0.06266, 1.095, 0.06417, 1.158, 0.8652, -0.1214, 0.9427, -0.1214, 0.9375, -0.0974, 0.8695, -0.09732, 0.9426, 1.076, 0.8651, 1.077, 0.8696, 1.053, 0.9378, 1.052, 0.8651, 1.077, 0.7934, 1.047, 0.8068, 1.027, 0.8696, 1.053, 1.014, 1.044, 0.9426, 1.076, 0.9378, 1.052, 1.001, 1.024, 0.7092, 0.112, 0.7092, 0.03455, 0.7331, 0.03892, 0.7331, 0.1067, 0.7937, -0.09178, 0.8652, -0.1214, 0.8695, -0.09732, 0.8068, -0.07139, 0.8654, 0.6736, 0.943, 0.6726, 0.9384, 0.6963, 0.8702, 0.6974, 1.069, -0.03701, 1.099, 0.03455, 1.075, 0.03983, 1.049, -0.02306, 1.069, 0.1836, 1.014, 0.2383, 1.001, 0.2179, 1.049, 0.1701, 1.099, 0.9124, 1.069, 0.987, 1.049, 0.9734, 1.075, 0.9077, 0.7937, 0.7053, 0.8654, 0.6736, 0.8702, 0.6974, 0.8074, 0.7256, 1.099, 0.8321, 1.099, 0.9124, 1.075, 0.9077, 1.075, 0.8371, 1.014, 0.2383, 0.9427, 0.268, 0.9384, 0.2439, 1.001, 0.2179, 0.7388, 0.7628, 0.7937, 0.7053, 0.8074, 0.7256, 0.7593, 0.7763, 0.7934, 1.047, 0.7386, 0.9914, 0.7589, 0.9776, 0.8068, 1.027, 0.8652, 0.268, 0.7937, 0.2383, 0.8073, 0.2179, 0.8704, 0.244, 0.7389, -0.03701, 0.7937, -0.09178, 0.8068, -0.07139, 0.759, -0.02358, 1.099, 0.03455, 1.099, 0.112, 1.075, 0.1076, 1.075, 0.03983, 0.9427, 0.268, 0.8652, 0.268, 0.8704, 0.244, 0.9384, 0.2439, 0.709, 0.9176, 0.7091, 0.8373, 0.7332, 0.842, 0.7331, 0.9126, 0.7091, 0.8373, 0.7388, 0.7628, 0.7593, 0.7763, 0.7332, 0.842, 0.7389, 0.1836, 0.7092, 0.112, 0.7331, 0.1067, 0.7591, 0.1696, 0.943, 0.6726, 1.015, 0.7023, 1.001, 0.7226, 0.9384, 0.6963, 0.7092, 0.03455, 0.7389, -0.03701, 0.759, -0.02358, 0.7331, 0.03892, 1.015, 0.7023, 1.069, 0.7584, 1.049, 0.7721, 1.001, 0.7226, 1.069, 0.987, 1.014, 1.044, 1.001, 1.024, 1.049, 0.9734, 1.069, 0.7584, 1.099, 0.8321, 1.075, 0.8371, 1.049, 0.7721, 1.099, 0.112, 1.069, 0.1836, 1.049, 0.1701, 1.075, 0.1076, 0.9427, -0.1214, 1.014, -0.09178, 1.001, -0.07134, 0.9375, -0.0974, 1.014, -0.09178, 1.069, -0.03701, 1.049, -0.02306, 1.001, -0.07134, 0.7937, 0.2383, 0.7389, 0.1836, 0.7591, 0.1696, 0.8073, 0.2179, 0.7386, 0.9914, 0.709, 0.9176, 0.7331, 0.9126, 0.7589, 0.9776, 0.1373, 2.936e-06, 0.2054, 0.0, 0.2684, 0.02608, 0.3166, 0.07428, 0.3427, 0.1373, 0.3427, 0.2054, 0.3166, 0.2684, 0.2684, 0.3166, 0.2054, 0.3427, 0.1373, 0.3427, 0.07429, 0.3166, 0.02609, 0.2684, 2.916e-06, 0.2054, 0.0, 0.1373, 0.02608, 0.07429, 0.07428, 0.02609, 0.7018, 0.3665, 0.7137, 0.4269, 0.7018, 0.4879, 0.668, 0.5402, 0.6173, 0.5758, 0.5575, 0.5893, 0.4977, 0.5787, 0.447, 0.5455, 0.4132, 0.4948, 0.4013, 0.4344, 0.4132, 0.3734, 0.447, 0.3211, 0.4977, 0.2855, 0.5575, 0.272, 0.6173, 0.2826, 0.6679, 0.3158, 0.7065, 0.1449, 0.7105, 0.01481, 0.7624, 0.01465, 0.7672, 0.1447, 0.7118, 0.4411, 0.707, 0.3111, 0.7677, 0.3109, 0.7638, 0.441, 0.707, 0.3111, 0.7065, 0.1449, 0.7672, 0.1447, 0.7677, 0.3109, 0.4799, 0.1484, 0.4839, 0.01828, 0.5359, 0.01812, 0.5407, 0.1482, 0.4852, 0.4446, 0.4804, 0.3145, 0.5412, 0.3143, 0.5372, 0.4445, 0.4804, 0.3145, 0.4799, 0.1484, 0.5407, 0.1482, 0.5412, 0.3143, 0.2398, 0.2074, 0.2438, 0.07723, 0.2958, 0.07707, 0.3005, 0.2072, 0.2451, 0.5036, 0.2403, 0.3735, 0.3011, 0.3733, 0.2971, 0.5034, 0.2403, 0.3735, 0.2398, 0.2074, 0.3005, 0.2072, 0.3011, 0.3733, 0.7065, 0.1449, 0.7105, 0.01481, 0.7624, 0.01465, 0.7672, 0.1447, 0.7118, 0.4411, 0.707, 0.3111, 0.7677, 0.3109, 0.7638, 0.441, 0.707, 0.3111, 0.7065, 0.1449, 0.7672, 0.1447, 0.7677, 0.3109, 0.3987, 0.1727, 0.4027, 0.04255, 0.4547, 0.04239, 0.4595, 0.1725, 0.404, 0.4689, 0.3992, 0.3388, 0.46, 0.3386, 0.456, 0.4687, 0.3992, 0.3388, 0.3987, 0.1727, 0.4595, 0.1725, 0.46, 0.3386, 0.4765, 0.1727, 0.4805, 0.04255, 0.5325, 0.04239, 0.5373, 0.1725, 0.4818, 0.4689, 0.477, 0.3388, 0.5378, 0.3386, 0.5338, 0.4687, 0.477, 0.3388, 0.4765, 0.1727, 0.5373, 0.1725, 0.5378, 0.3386, 0.6321, 0.5403, 0.6361, 0.4102, 0.688, 0.41, 0.6928, 0.5401, 0.6374, 0.8365, 0.6326, 0.7064, 0.6933, 0.7062, 0.6894, 0.8363, 0.6326, 0.7064, 0.6321, 0.5403, 0.6928, 0.5401, 0.6933, 0.7062, 0.2465, 0.2282, 0.2505, 0.09804, 0.3025, 0.09788, 0.3073, 0.228, 0.2518, 0.5244, 0.2471, 0.3943, 0.3078, 0.3941, 0.3038, 0.5242, 0.2471, 0.3943, 0.2465, 0.2282, 0.3073, 0.228, 0.3078, 0.3941, 0.8654, 0.3981, 0.8694, 0.268, 0.9214, 0.2678, 0.9262, 0.3979, 0.8707, 0.6943, 0.8659, 0.5642, 0.9267, 0.564, 0.9227, 0.6941, 0.8659, 0.5642, 0.8654, 0.3981, 0.9262, 0.3979, 0.9267, 0.564, 0.7876, 0.3183, 0.7916, 0.1882, 0.8436, 0.188, 0.8484, 0.3181, 0.7929, 0.6145, 0.7881, 0.4844, 0.8489, 0.4843, 0.8449, 0.6144, 0.7881, 0.4844, 0.7876, 0.3183, 0.8484, 0.3181, 0.8489, 0.4843, 0.2465, 0.1553, 0.2505, 0.02521, 0.3025, 0.02505, 0.3073, 0.1552, 0.2518, 0.4516, 0.2471, 0.3215, 0.3078, 0.3213, 0.3038, 0.4514, 0.2471, 0.3215, 0.2465, 0.1553, 0.3073, 0.1552, 0.3078, 0.3213, 0.2432, 0.3357, 0.2472, 0.2055, 0.2991, 0.2054, 0.3039, 0.3355, 0.2485, 0.6319, 0.2437, 0.5018, 0.3044, 0.5016, 0.3004, 0.6317, 0.2437, 0.5018, 0.2432, 0.3357, 0.3039, 0.3355, 0.3044, 0.5016, 0.4814, 0.5289, 0.4854, 0.3988, 0.5374, 0.3986, 0.5421, 0.5287, 0.4867, 0.8251, 0.4819, 0.695, 0.5427, 0.6948, 0.5387, 0.825, 0.4819, 0.695, 0.4814, 0.5289, 0.5421, 0.5287, 0.5427, 0.6948, 0.6307, 0.1738, 0.6347, 0.04366, 0.6867, 0.0435, 0.6915, 0.1736, 0.636, 0.47, 0.6312, 0.3399, 0.692, 0.3397, 0.688, 0.4698, 0.6312, 0.3399, 0.6307, 0.1738, 0.6915, 0.1736, 0.692, 0.3397, 0.3953, 0.2975, 0.3993, 0.1674, 0.4513, 0.1672, 0.4561, 0.2973, 0.4006, 0.5937, 0.3959, 0.4636, 0.4566, 0.4635, 0.4526, 0.5936, 0.3959, 0.4636, 0.3953, 0.2975, 0.4561, 0.2973, 0.4566, 0.4635, 0.7809, 0.2247, 0.7849, 0.09457, 0.8368, 0.09441, 0.8416, 0.2245, 0.7862, 0.5209, 0.7814, 0.3908, 0.8421, 0.3906, 0.8382, 0.5207, 0.7814, 0.3908, 0.7809, 0.2247, 0.8416, 0.2245, 0.8421, 0.3906])
me_barrel.materials.append(mat_wood)
me_barrel.materials.append(mat_rustedmetal)
me_barrel.use_remesh_preserve_volume = False
me_barrel.use_remesh_preserve_attributes = False
me_barrel.use_mirror_vertex_groups = False
me_barrel.update()

# ---- objects
ob_barrel1_1 = bpy.data.objects.new('Barrel1_1', me_barrel)
ob_camera = bpy.data.objects.new('Camera', cam_camera)

# ---- transforms, parenting, visibility, modifiers, constraints
ob_barrel1_1.location = (0.4894, 0.0, 0.4064)
ob_barrel1_1.rotation_euler = (1.571, 0.0, 0.0)
ob_barrel1_1.lineart.crease_threshold = 0.0
ob_camera.location = (6.658, -2.855, 3.945)
ob_camera.rotation_euler = (1.109, 0.01082, 0.8978)
ob_camera.lock_rotations_4d = False
ob_camera.empty_display_type = 'ARROWS'
ob_camera.color = (0.0, 0.0, 0.0, 0.0)
ob_camera.display_type = 'WIRE'
ob_camera.lineart.crease_threshold = 0.0

# ---- collection membership
col_collection_1.objects.link(ob_barrel1_1)
col_collection_1.objects.link(ob_camera)

# ---- scene / render settings (as saved in the file)
scene.camera = ob_camera
scene.frame_start = 1; scene.frame_end = 250; scene.frame_set(1)
scene.render.engine = 'BLENDER_EEVEE_NEXT'
scene.render.image_settings.color_mode = 'RGB'
scene.render.image_settings.compression = 90
scene.render.resolution_x = 1024
scene.render.resolution_y = 1024
scene.render.dither_intensity = 0.0
scene.render.bake_margin = 2
scene.render.bake_bias = 0.0
scene.cycles.use_denoising = False
scene.cycles.samples = 10
scene.cycles.sampling_pattern = 'TABULATED_SOBOL'
scene.cycles.light_sampling_threshold = 0.0
scene.cycles.use_adaptive_sampling = False
scene.cycles.use_light_tree = False
scene.cycles.blur_glossy = 0.0
scene.cycles.volume_bounces = 1
scene.cycles.pixel_filter_type = 'GAUSSIAN'
scene.cycles.sample_clamp_indirect = 0.0
scene.view_settings.view_transform = 'Standard'
bpy.context.view_layer.update()

# ---- added for rendering (the .blend has no usable light): sun
light_auto_sun = bpy.data.lights.new('AutoSun', 'SUN')
light_auto_sun.energy = 3.0
light_auto_sun.angle = 0.0523599
ob_auto_sun = bpy.data.objects.new('AutoSun', light_auto_sun)
scene.collection.objects.link(ob_auto_sun)
ob_auto_sun.rotation_euler = (0.872665, 0.174533, 0.523599)
bpy.context.view_layer.update()
